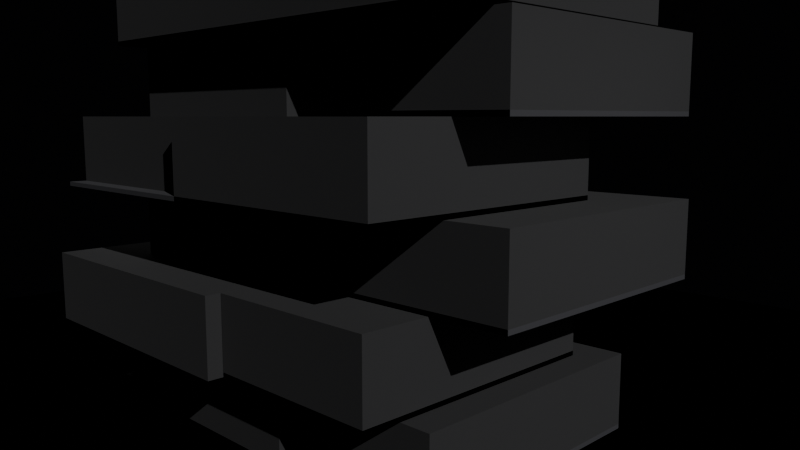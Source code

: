 # Source: DUNEX_Flagship_v10_segmented.blend  (saved by Blender 5.0.119; exported with 4.5.12 LTS)
import bpy
from mathutils import Matrix  # noqa: F401  (used for matrix-valued properties, if any)

bpy.ops.wm.read_factory_settings(use_empty=True)
scene = bpy.context.scene
scene.name = 'Scene'

# ---- materials (node trees are filled in below, after node groups)
mat_dx_dark_concrete_deep = bpy.data.materials.new('DX_Dark_Concrete_Deep')
mat_dx_board_concrete = bpy.data.materials.new('DX_Board_Concrete')
mat_dx_void_black = bpy.data.materials.new('DX_Void_Black')
mat_dx_dark_concrete = bpy.data.materials.new('DX_Dark_Concrete')
mat_dx_blackened_steel = bpy.data.materials.new('DX_Blackened_Steel')

# ---- material node trees
mat_dx_dark_concrete_deep.use_nodes = True; mat_dx_dark_concrete_deep.node_tree.nodes.clear()
_N = mat_dx_dark_concrete_deep.node_tree.nodes; _L = mat_dx_dark_concrete_deep.node_tree.links
n0 = _N.new('ShaderNodeBsdfPrincipled'); n0.name = 'Principled BSDF'; n0.location = (-200, 100)
n0.inputs[0].default_value = (0.003035, 0.003035, 0.003677, 1.0)
n0.inputs[2].default_value = 0.85
n1 = _N.new('ShaderNodeOutputMaterial'); n1.name = 'Material Output'; n1.location = (200, 100)
_L.new(n0.outputs[0], n1.inputs[0])
n1.is_active_output = True
mat_dx_board_concrete.use_nodes = True; mat_dx_board_concrete.node_tree.nodes.clear()
_N = mat_dx_board_concrete.node_tree.nodes; _L = mat_dx_board_concrete.node_tree.links
n0 = _N.new('ShaderNodeBsdfPrincipled'); n0.name = 'Principled BSDF'; n0.location = (-200, 100)
n0.inputs[0].default_value = (0.02315, 0.02315, 0.02732, 1.0)
n0.inputs[2].default_value = 0.9
n1 = _N.new('ShaderNodeOutputMaterial'); n1.name = 'Material Output'; n1.location = (200, 100)
_L.new(n0.outputs[0], n1.inputs[0])
n1.is_active_output = True
mat_dx_void_black.use_nodes = True; mat_dx_void_black.node_tree.nodes.clear()
_N = mat_dx_void_black.node_tree.nodes; _L = mat_dx_void_black.node_tree.links
n0 = _N.new('ShaderNodeEmission'); n0.name = 'Emission'; n0.location = (0, 0)
n0.inputs[0].default_value = (0.0, 0.0, 0.0, 1.0)
n0.inputs[1].default_value = 0.0
n1 = _N.new('ShaderNodeOutputMaterial'); n1.name = 'Material Output'; n1.location = (0, 0)
_L.new(n0.outputs[0], n1.inputs[0])
n1.is_active_output = True
mat_dx_dark_concrete.use_nodes = True; mat_dx_dark_concrete.node_tree.nodes.clear()
_N = mat_dx_dark_concrete.node_tree.nodes; _L = mat_dx_dark_concrete.node_tree.links
n0 = _N.new('ShaderNodeBsdfPrincipled'); n0.name = 'Principled BSDF'; n0.location = (-200, 100)
n0.inputs[0].default_value = (0.01033, 0.01033, 0.01298, 1.0)
n0.inputs[2].default_value = 0.8
n1 = _N.new('ShaderNodeOutputMaterial'); n1.name = 'Material Output'; n1.location = (200, 100)
_L.new(n0.outputs[0], n1.inputs[0])
n1.is_active_output = True
mat_dx_blackened_steel.use_nodes = True; mat_dx_blackened_steel.node_tree.nodes.clear()
_N = mat_dx_blackened_steel.node_tree.nodes; _L = mat_dx_blackened_steel.node_tree.links
n0 = _N.new('ShaderNodeBsdfPrincipled'); n0.name = 'Principled BSDF'; n0.location = (-200, 100)
n0.inputs[0].default_value = (0.01298, 0.01298, 0.01764, 1.0)
n0.inputs[1].default_value = 0.9
n0.inputs[2].default_value = 0.3
n1 = _N.new('ShaderNodeOutputMaterial'); n1.name = 'Material Output'; n1.location = (200, 100)
_L.new(n0.outputs[0], n1.inputs[0])
n1.is_active_output = True

# ---- world
world_dx_world = bpy.data.worlds.new('DX_World'); scene.world = world_dx_world
world_dx_world.use_nodes = True; world_dx_world.node_tree.nodes.clear()
_N = world_dx_world.node_tree.nodes; _L = world_dx_world.node_tree.links
n0 = _N.new('ShaderNodeBackground'); n0.name = 'Background'; n0.location = (-200, 100)
n0.inputs[0].default_value = (0.02, 0.02, 0.025, 1.0)
n0.inputs[1].default_value = 0.05
n1 = _N.new('ShaderNodeOutputWorld'); n1.name = 'World Output'; n1.location = (200, 100)
_L.new(n0.outputs[0], n1.inputs[0])
n1.is_active_output = True

# ---- cameras
cam_camera_003 = bpy.data.cameras.new('Camera.003')
cam_camera_003.lens = 35.0

# ---- lights
light_sun_001 = bpy.data.lights.new('Sun.001', 'SUN')
light_sun_001.energy = 5.0
light_area_003 = bpy.data.lights.new('Area.003', 'AREA')
light_area_003.energy = 200.0
light_area_003.size = 20.0
light_area_003.size_y = 1.0
light_area_004 = bpy.data.lights.new('Area.004', 'AREA')
light_area_004.energy = 100.0
light_area_004.size = 15.0
light_area_004.size_y = 1.0

# ---- meshes
me_cube_146 = bpy.data.meshes.new('Cube.146')
me_cube_146.from_pydata([(-9.0, -5.488, -2.5), (-9.0, -5.488, 2.5), (-9.0, 5.488, -2.5), (-9.0, 5.488, 2.5), (9.0, -5.488, -2.5), (9.0, -5.488, 2.5), (9.0, 5.488, -2.5), (9.0, 5.488, 2.5), (-8.827, -5.314, -2.327), (-8.827, -5.314, 2.327), (-8.827, 5.314, -2.327), (-8.827, 5.314, 2.327), (8.827, -5.314, -2.327), (8.827, -5.314, 2.327), (8.827, 5.314, -2.327), (8.827, 5.314, 2.327)], [], [(0, 1, 3, 2), (2, 3, 7, 6), (6, 7, 5, 4), (4, 5, 1, 0), (2, 6, 4, 0), (7, 3, 1, 5), (8, 10, 11, 9), (10, 14, 15, 11), (14, 12, 13, 15), (12, 8, 9, 13), (10, 8, 12, 14), (15, 13, 9, 11)])
_uv = me_cube_146.uv_layers.new(name='UVMap')
_uv.uv.foreach_set('vector', [0.375, 0.0, 0.625, 0.0, 0.625, 0.25, 0.375, 0.25, 0.375, 0.25, 0.625, 0.25, 0.625, 0.5, 0.375, 0.5, 0.375, 0.5, 0.625, 0.5, 0.625, 0.75, 0.375, 0.75, 0.375, 0.75, 0.625, 0.75, 0.625, 1.0, 0.375, 1.0, 0.125, 0.5, 0.375, 0.5, 0.375, 0.75, 0.125, 0.75, 0.625, 0.5, 0.875, 0.5, 0.875, 0.75, 0.625, 0.75, 0.375, 0.0, 0.375, 0.25, 0.625, 0.25, 0.625, 0.0, 0.375, 0.25, 0.375, 0.5, 0.625, 0.5, 0.625, 0.25, 0.375, 0.5, 0.375, 0.75, 0.625, 0.75, 0.625, 0.5, 0.375, 0.75, 0.375, 1.0, 0.625, 1.0, 0.625, 0.75, 0.125, 0.5, 0.125, 0.75, 0.375, 0.75, 0.375, 0.5, 0.625, 0.5, 0.625, 0.75, 0.875, 0.75, 0.875, 0.5])
me_cube_146.materials.append(mat_dx_dark_concrete_deep)
me_cube_146.update()
me_cube_147 = bpy.data.meshes.new('Cube.147')
me_cube_147.from_pydata([(-8.9, -5.975, -2.5), (-8.9, -5.975, 2.5), (-8.9, 5.975, -2.5), (-8.9, 5.975, 2.5), (8.9, -5.975, -2.5), (8.9, -5.975, 2.5), (8.9, 5.975, -2.5), (8.9, 5.975, 2.5), (-8.727, -5.802, -2.327), (-8.727, -5.802, 2.327), (-8.727, 5.802, -2.327), (-8.727, 5.802, 2.327), (8.727, -5.802, -2.327), (8.727, -5.802, 2.327), (8.727, 5.802, -2.327), (8.727, 5.802, 2.327)], [], [(0, 1, 3, 2), (2, 3, 7, 6), (6, 7, 5, 4), (4, 5, 1, 0), (2, 6, 4, 0), (7, 3, 1, 5), (8, 10, 11, 9), (10, 14, 15, 11), (14, 12, 13, 15), (12, 8, 9, 13), (10, 8, 12, 14), (15, 13, 9, 11)])
_uv = me_cube_147.uv_layers.new(name='UVMap')
_uv.uv.foreach_set('vector', [0.375, 0.0, 0.625, 0.0, 0.625, 0.25, 0.375, 0.25, 0.375, 0.25, 0.625, 0.25, 0.625, 0.5, 0.375, 0.5, 0.375, 0.5, 0.625, 0.5, 0.625, 0.75, 0.375, 0.75, 0.375, 0.75, 0.625, 0.75, 0.625, 1.0, 0.375, 1.0, 0.125, 0.5, 0.375, 0.5, 0.375, 0.75, 0.125, 0.75, 0.625, 0.5, 0.875, 0.5, 0.875, 0.75, 0.625, 0.75, 0.375, 0.0, 0.375, 0.25, 0.625, 0.25, 0.625, 0.0, 0.375, 0.25, 0.375, 0.5, 0.625, 0.5, 0.625, 0.25, 0.375, 0.5, 0.375, 0.75, 0.625, 0.75, 0.625, 0.5, 0.375, 0.75, 0.375, 1.0, 0.625, 1.0, 0.625, 0.75, 0.125, 0.5, 0.125, 0.75, 0.375, 0.75, 0.375, 0.5, 0.625, 0.5, 0.625, 0.75, 0.875, 0.75, 0.875, 0.5])
me_cube_147.materials.append(mat_dx_dark_concrete_deep)
me_cube_147.update()
me_cube_148 = bpy.data.meshes.new('Cube.148')
me_cube_148.from_pydata([(-9.0, -4.488, -2.5), (-9.0, -4.488, 2.5), (-9.0, 4.488, -2.5), (-9.0, 4.488, 2.5), (9.0, -4.488, -2.5), (9.0, -4.488, 2.5), (9.0, 4.488, -2.5), (9.0, 4.488, 2.5), (-8.827, -4.314, -2.327), (-8.827, -4.314, 2.327), (-8.827, 4.314, -2.327), (-8.827, 4.314, 2.327), (8.827, -4.314, -2.327), (8.827, -4.314, 2.327), (8.827, 4.314, -2.327), (8.827, 4.314, 2.327)], [], [(0, 1, 3, 2), (2, 3, 7, 6), (6, 7, 5, 4), (4, 5, 1, 0), (2, 6, 4, 0), (7, 3, 1, 5), (8, 10, 11, 9), (10, 14, 15, 11), (14, 12, 13, 15), (12, 8, 9, 13), (10, 8, 12, 14), (15, 13, 9, 11)])
_uv = me_cube_148.uv_layers.new(name='UVMap')
_uv.uv.foreach_set('vector', [0.375, 0.0, 0.625, 0.0, 0.625, 0.25, 0.375, 0.25, 0.375, 0.25, 0.625, 0.25, 0.625, 0.5, 0.375, 0.5, 0.375, 0.5, 0.625, 0.5, 0.625, 0.75, 0.375, 0.75, 0.375, 0.75, 0.625, 0.75, 0.625, 1.0, 0.375, 1.0, 0.125, 0.5, 0.375, 0.5, 0.375, 0.75, 0.125, 0.75, 0.625, 0.5, 0.875, 0.5, 0.875, 0.75, 0.625, 0.75, 0.375, 0.0, 0.375, 0.25, 0.625, 0.25, 0.625, 0.0, 0.375, 0.25, 0.375, 0.5, 0.625, 0.5, 0.625, 0.25, 0.375, 0.5, 0.375, 0.75, 0.625, 0.75, 0.625, 0.5, 0.375, 0.75, 0.375, 1.0, 0.625, 1.0, 0.625, 0.75, 0.125, 0.5, 0.125, 0.75, 0.375, 0.75, 0.375, 0.5, 0.625, 0.5, 0.625, 0.75, 0.875, 0.75, 0.875, 0.5])
me_cube_148.materials.append(mat_dx_dark_concrete_deep)
me_cube_148.update()
me_cube_149 = bpy.data.meshes.new('Cube.149')
me_cube_149.from_pydata([(-9.0, -5.988, -2.5), (-9.0, -5.988, 2.5), (-9.0, 5.988, -2.5), (-9.0, 5.988, 2.5), (9.0, -5.988, -2.5), (9.0, -5.988, 2.5), (9.0, 5.988, -2.5), (9.0, 5.988, 2.5), (-8.827, -5.814, -2.327), (-8.827, -5.814, 2.327), (-8.827, 5.814, -2.327), (-8.827, 5.814, 2.327), (8.827, -5.814, -2.327), (8.827, -5.814, 2.327), (8.827, 5.814, -2.327), (8.827, 5.814, 2.327)], [], [(0, 1, 3, 2), (2, 3, 7, 6), (6, 7, 5, 4), (4, 5, 1, 0), (2, 6, 4, 0), (7, 3, 1, 5), (8, 10, 11, 9), (10, 14, 15, 11), (14, 12, 13, 15), (12, 8, 9, 13), (10, 8, 12, 14), (15, 13, 9, 11)])
_uv = me_cube_149.uv_layers.new(name='UVMap')
_uv.uv.foreach_set('vector', [0.375, 0.0, 0.625, 0.0, 0.625, 0.25, 0.375, 0.25, 0.375, 0.25, 0.625, 0.25, 0.625, 0.5, 0.375, 0.5, 0.375, 0.5, 0.625, 0.5, 0.625, 0.75, 0.375, 0.75, 0.375, 0.75, 0.625, 0.75, 0.625, 1.0, 0.375, 1.0, 0.125, 0.5, 0.375, 0.5, 0.375, 0.75, 0.125, 0.75, 0.625, 0.5, 0.875, 0.5, 0.875, 0.75, 0.625, 0.75, 0.375, 0.0, 0.375, 0.25, 0.625, 0.25, 0.625, 0.0, 0.375, 0.25, 0.375, 0.5, 0.625, 0.5, 0.625, 0.25, 0.375, 0.5, 0.375, 0.75, 0.625, 0.75, 0.625, 0.5, 0.375, 0.75, 0.375, 1.0, 0.625, 1.0, 0.625, 0.75, 0.125, 0.5, 0.125, 0.75, 0.375, 0.75, 0.375, 0.5, 0.625, 0.5, 0.625, 0.75, 0.875, 0.75, 0.875, 0.5])
me_cube_149.materials.append(mat_dx_dark_concrete_deep)
me_cube_149.update()
me_cube_150 = bpy.data.meshes.new('Cube.150')
me_cube_150.from_pydata([(-8.75, -9.988, -2.5), (-8.75, -9.988, 2.5), (-8.75, 9.988, -2.5), (-8.75, 9.988, 2.5), (8.75, -9.988, -2.5), (8.75, -9.988, 2.5), (8.75, 9.988, -2.5), (8.75, 9.988, 2.5), (-8.577, -9.814, -2.327), (-8.577, -9.814, 2.327), (-8.577, 9.814, -2.327), (-8.577, 9.814, 2.327), (8.577, -9.814, -2.327), (8.577, -9.814, 2.327), (8.577, 9.814, -2.327), (8.577, 9.814, 2.327)], [], [(0, 1, 3, 2), (2, 3, 7, 6), (6, 7, 5, 4), (4, 5, 1, 0), (2, 6, 4, 0), (7, 3, 1, 5), (8, 10, 11, 9), (10, 14, 15, 11), (14, 12, 13, 15), (12, 8, 9, 13), (10, 8, 12, 14), (15, 13, 9, 11)])
_uv = me_cube_150.uv_layers.new(name='UVMap')
_uv.uv.foreach_set('vector', [0.375, 0.0, 0.625, 0.0, 0.625, 0.25, 0.375, 0.25, 0.375, 0.25, 0.625, 0.25, 0.625, 0.5, 0.375, 0.5, 0.375, 0.5, 0.625, 0.5, 0.625, 0.75, 0.375, 0.75, 0.375, 0.75, 0.625, 0.75, 0.625, 1.0, 0.375, 1.0, 0.125, 0.5, 0.375, 0.5, 0.375, 0.75, 0.125, 0.75, 0.625, 0.5, 0.875, 0.5, 0.875, 0.75, 0.625, 0.75, 0.375, 0.0, 0.375, 0.25, 0.625, 0.25, 0.625, 0.0, 0.375, 0.25, 0.375, 0.5, 0.625, 0.5, 0.625, 0.25, 0.375, 0.5, 0.375, 0.75, 0.625, 0.75, 0.625, 0.5, 0.375, 0.75, 0.375, 1.0, 0.625, 1.0, 0.625, 0.75, 0.125, 0.5, 0.125, 0.75, 0.375, 0.75, 0.375, 0.5, 0.625, 0.5, 0.625, 0.75, 0.875, 0.75, 0.875, 0.5])
me_cube_150.materials.append(mat_dx_dark_concrete_deep)
me_cube_150.update()
me_cube_151 = bpy.data.meshes.new('Cube.151')
me_cube_151.from_pydata([(-9.0, -5.988, -2.5), (-9.0, -5.988, 2.5), (-9.0, 5.988, -2.5), (-9.0, 5.988, 2.5), (9.0, -5.988, -2.5), (9.0, -5.988, 2.5), (9.0, 5.988, -2.5), (9.0, 5.988, 2.5), (-8.827, -5.814, -2.327), (-8.827, -5.814, 2.327), (-8.827, 5.814, -2.327), (-8.827, 5.814, 2.327), (8.827, -5.814, -2.327), (8.827, -5.814, 2.327), (8.827, 5.814, -2.327), (8.827, 5.814, 2.327)], [], [(0, 1, 3, 2), (2, 3, 7, 6), (6, 7, 5, 4), (4, 5, 1, 0), (2, 6, 4, 0), (7, 3, 1, 5), (8, 10, 11, 9), (10, 14, 15, 11), (14, 12, 13, 15), (12, 8, 9, 13), (10, 8, 12, 14), (15, 13, 9, 11)])
_uv = me_cube_151.uv_layers.new(name='UVMap')
_uv.uv.foreach_set('vector', [0.375, 0.0, 0.625, 0.0, 0.625, 0.25, 0.375, 0.25, 0.375, 0.25, 0.625, 0.25, 0.625, 0.5, 0.375, 0.5, 0.375, 0.5, 0.625, 0.5, 0.625, 0.75, 0.375, 0.75, 0.375, 0.75, 0.625, 0.75, 0.625, 1.0, 0.375, 1.0, 0.125, 0.5, 0.375, 0.5, 0.375, 0.75, 0.125, 0.75, 0.625, 0.5, 0.875, 0.5, 0.875, 0.75, 0.625, 0.75, 0.375, 0.0, 0.375, 0.25, 0.625, 0.25, 0.625, 0.0, 0.375, 0.25, 0.375, 0.5, 0.625, 0.5, 0.625, 0.25, 0.375, 0.5, 0.375, 0.75, 0.625, 0.75, 0.625, 0.5, 0.375, 0.75, 0.375, 1.0, 0.625, 1.0, 0.625, 0.75, 0.125, 0.5, 0.125, 0.75, 0.375, 0.75, 0.375, 0.5, 0.625, 0.5, 0.625, 0.75, 0.875, 0.75, 0.875, 0.5])
me_cube_151.materials.append(mat_dx_dark_concrete_deep)
me_cube_151.update()
me_cube_152 = bpy.data.meshes.new('Cube.152')
me_cube_152.from_pydata([(-9.2, -4.975, -2.5), (-9.2, -4.975, 2.5), (-9.2, 4.975, -2.5), (-9.2, 4.975, 2.5), (9.2, -4.975, -2.5), (9.2, -4.975, 2.5), (9.2, 4.975, -2.5), (9.2, 4.975, 2.5), (-9.027, -4.802, -2.327), (-9.027, -4.802, 2.327), (-9.027, 4.802, -2.327), (-9.027, 4.802, 2.327), (9.027, -4.802, -2.327), (9.027, -4.802, 2.327), (9.027, 4.802, -2.327), (9.027, 4.802, 2.327)], [], [(0, 1, 3, 2), (2, 3, 7, 6), (6, 7, 5, 4), (4, 5, 1, 0), (2, 6, 4, 0), (7, 3, 1, 5), (8, 10, 11, 9), (10, 14, 15, 11), (14, 12, 13, 15), (12, 8, 9, 13), (10, 8, 12, 14), (15, 13, 9, 11)])
_uv = me_cube_152.uv_layers.new(name='UVMap')
_uv.uv.foreach_set('vector', [0.375, 0.0, 0.625, 0.0, 0.625, 0.25, 0.375, 0.25, 0.375, 0.25, 0.625, 0.25, 0.625, 0.5, 0.375, 0.5, 0.375, 0.5, 0.625, 0.5, 0.625, 0.75, 0.375, 0.75, 0.375, 0.75, 0.625, 0.75, 0.625, 1.0, 0.375, 1.0, 0.125, 0.5, 0.375, 0.5, 0.375, 0.75, 0.125, 0.75, 0.625, 0.5, 0.875, 0.5, 0.875, 0.75, 0.625, 0.75, 0.375, 0.0, 0.375, 0.25, 0.625, 0.25, 0.625, 0.0, 0.375, 0.25, 0.375, 0.5, 0.625, 0.5, 0.625, 0.25, 0.375, 0.5, 0.375, 0.75, 0.625, 0.75, 0.625, 0.5, 0.375, 0.75, 0.375, 1.0, 0.625, 1.0, 0.625, 0.75, 0.125, 0.5, 0.125, 0.75, 0.375, 0.75, 0.375, 0.5, 0.625, 0.5, 0.625, 0.75, 0.875, 0.75, 0.875, 0.5])
me_cube_152.materials.append(mat_dx_dark_concrete_deep)
me_cube_152.update()
me_cube_153 = bpy.data.meshes.new('Cube.153')
me_cube_153.from_pydata([(-9.1, -4.988, -2.5), (-9.1, -4.988, 2.5), (-9.1, 4.988, -2.5), (-9.1, 4.988, 2.5), (9.1, -4.988, -2.5), (9.1, -4.988, 2.5), (9.1, 4.988, -2.5), (9.1, 4.988, 2.5), (-8.927, -4.814, -2.327), (-8.927, -4.814, 2.327), (-8.927, 4.814, -2.327), (-8.927, 4.814, 2.327), (8.927, -4.814, -2.327), (8.927, -4.814, 2.327), (8.927, 4.814, -2.327), (8.927, 4.814, 2.327)], [], [(0, 1, 3, 2), (2, 3, 7, 6), (6, 7, 5, 4), (4, 5, 1, 0), (2, 6, 4, 0), (7, 3, 1, 5), (8, 10, 11, 9), (10, 14, 15, 11), (14, 12, 13, 15), (12, 8, 9, 13), (10, 8, 12, 14), (15, 13, 9, 11)])
_uv = me_cube_153.uv_layers.new(name='UVMap')
_uv.uv.foreach_set('vector', [0.375, 0.0, 0.625, 0.0, 0.625, 0.25, 0.375, 0.25, 0.375, 0.25, 0.625, 0.25, 0.625, 0.5, 0.375, 0.5, 0.375, 0.5, 0.625, 0.5, 0.625, 0.75, 0.375, 0.75, 0.375, 0.75, 0.625, 0.75, 0.625, 1.0, 0.375, 1.0, 0.125, 0.5, 0.375, 0.5, 0.375, 0.75, 0.125, 0.75, 0.625, 0.5, 0.875, 0.5, 0.875, 0.75, 0.625, 0.75, 0.375, 0.0, 0.375, 0.25, 0.625, 0.25, 0.625, 0.0, 0.375, 0.25, 0.375, 0.5, 0.625, 0.5, 0.625, 0.25, 0.375, 0.5, 0.375, 0.75, 0.625, 0.75, 0.625, 0.5, 0.375, 0.75, 0.375, 1.0, 0.625, 1.0, 0.625, 0.75, 0.125, 0.5, 0.125, 0.75, 0.375, 0.75, 0.375, 0.5, 0.625, 0.5, 0.625, 0.75, 0.875, 0.75, 0.875, 0.5])
me_cube_153.materials.append(mat_dx_dark_concrete_deep)
me_cube_153.update()
me_cube_154 = bpy.data.meshes.new('Cube.154')
me_cube_154.from_pydata([(-9.0, -8.488, -2.5), (-9.0, -8.488, 2.5), (-9.0, 8.488, -2.5), (-9.0, 8.488, 2.5), (9.0, -8.488, -2.5), (9.0, -8.488, 2.5), (9.0, 8.488, -2.5), (9.0, 8.488, 2.5), (-8.827, -8.314, -2.327), (-8.827, -8.314, 2.327), (-8.827, 8.314, -2.327), (-8.827, 8.314, 2.327), (8.827, -8.314, -2.327), (8.827, -8.314, 2.327), (8.827, 8.314, -2.327), (8.827, 8.314, 2.327)], [], [(0, 1, 3, 2), (2, 3, 7, 6), (6, 7, 5, 4), (4, 5, 1, 0), (2, 6, 4, 0), (7, 3, 1, 5), (8, 10, 11, 9), (10, 14, 15, 11), (14, 12, 13, 15), (12, 8, 9, 13), (10, 8, 12, 14), (15, 13, 9, 11)])
_uv = me_cube_154.uv_layers.new(name='UVMap')
_uv.uv.foreach_set('vector', [0.375, 0.0, 0.625, 0.0, 0.625, 0.25, 0.375, 0.25, 0.375, 0.25, 0.625, 0.25, 0.625, 0.5, 0.375, 0.5, 0.375, 0.5, 0.625, 0.5, 0.625, 0.75, 0.375, 0.75, 0.375, 0.75, 0.625, 0.75, 0.625, 1.0, 0.375, 1.0, 0.125, 0.5, 0.375, 0.5, 0.375, 0.75, 0.125, 0.75, 0.625, 0.5, 0.875, 0.5, 0.875, 0.75, 0.625, 0.75, 0.375, 0.0, 0.375, 0.25, 0.625, 0.25, 0.625, 0.0, 0.375, 0.25, 0.375, 0.5, 0.625, 0.5, 0.625, 0.25, 0.375, 0.5, 0.375, 0.75, 0.625, 0.75, 0.625, 0.5, 0.375, 0.75, 0.375, 1.0, 0.625, 1.0, 0.625, 0.75, 0.125, 0.5, 0.125, 0.75, 0.375, 0.75, 0.375, 0.5, 0.625, 0.5, 0.625, 0.75, 0.875, 0.75, 0.875, 0.5])
me_cube_154.materials.append(mat_dx_dark_concrete_deep)
me_cube_154.update()
me_cube_155 = bpy.data.meshes.new('Cube.155')
me_cube_155.from_pydata([(-9.15, -7.488, -2.5), (-9.15, -7.488, 2.5), (-9.15, 7.488, -2.5), (-9.15, 7.488, 2.5), (9.15, -7.488, -2.5), (9.15, -7.488, 2.5), (9.15, 7.488, -2.5), (9.15, 7.488, 2.5), (-8.977, -7.314, -2.327), (-8.977, -7.314, 2.327), (-8.977, 7.314, -2.327), (-8.977, 7.314, 2.327), (8.977, -7.314, -2.327), (8.977, -7.314, 2.327), (8.977, 7.314, -2.327), (8.977, 7.314, 2.327)], [], [(0, 1, 3, 2), (2, 3, 7, 6), (6, 7, 5, 4), (4, 5, 1, 0), (2, 6, 4, 0), (7, 3, 1, 5), (8, 10, 11, 9), (10, 14, 15, 11), (14, 12, 13, 15), (12, 8, 9, 13), (10, 8, 12, 14), (15, 13, 9, 11)])
_uv = me_cube_155.uv_layers.new(name='UVMap')
_uv.uv.foreach_set('vector', [0.375, 0.0, 0.625, 0.0, 0.625, 0.25, 0.375, 0.25, 0.375, 0.25, 0.625, 0.25, 0.625, 0.5, 0.375, 0.5, 0.375, 0.5, 0.625, 0.5, 0.625, 0.75, 0.375, 0.75, 0.375, 0.75, 0.625, 0.75, 0.625, 1.0, 0.375, 1.0, 0.125, 0.5, 0.375, 0.5, 0.375, 0.75, 0.125, 0.75, 0.625, 0.5, 0.875, 0.5, 0.875, 0.75, 0.625, 0.75, 0.375, 0.0, 0.375, 0.25, 0.625, 0.25, 0.625, 0.0, 0.375, 0.25, 0.375, 0.5, 0.625, 0.5, 0.625, 0.25, 0.375, 0.5, 0.375, 0.75, 0.625, 0.75, 0.625, 0.5, 0.375, 0.75, 0.375, 1.0, 0.625, 1.0, 0.625, 0.75, 0.125, 0.5, 0.125, 0.75, 0.375, 0.75, 0.375, 0.5, 0.625, 0.5, 0.625, 0.75, 0.875, 0.75, 0.875, 0.5])
me_cube_155.materials.append(mat_dx_dark_concrete_deep)
me_cube_155.update()
me_cube_156 = bpy.data.meshes.new('Cube.156')
me_cube_156.from_pydata([(-9.0, -7.738, -2.5), (-9.0, -7.738, 2.5), (-9.0, 7.738, -2.5), (-9.0, 7.738, 2.5), (9.0, -7.738, -2.5), (9.0, -7.738, 2.5), (9.0, 7.738, -2.5), (9.0, 7.738, 2.5), (-8.827, -7.564, -2.327), (-8.827, -7.564, 2.327), (-8.827, 7.564, -2.327), (-8.827, 7.564, 2.327), (8.827, -7.564, -2.327), (8.827, -7.564, 2.327), (8.827, 7.564, -2.327), (8.827, 7.564, 2.327)], [], [(0, 1, 3, 2), (2, 3, 7, 6), (6, 7, 5, 4), (4, 5, 1, 0), (2, 6, 4, 0), (7, 3, 1, 5), (8, 10, 11, 9), (10, 14, 15, 11), (14, 12, 13, 15), (12, 8, 9, 13), (10, 8, 12, 14), (15, 13, 9, 11)])
_uv = me_cube_156.uv_layers.new(name='UVMap')
_uv.uv.foreach_set('vector', [0.375, 0.0, 0.625, 0.0, 0.625, 0.25, 0.375, 0.25, 0.375, 0.25, 0.625, 0.25, 0.625, 0.5, 0.375, 0.5, 0.375, 0.5, 0.625, 0.5, 0.625, 0.75, 0.375, 0.75, 0.375, 0.75, 0.625, 0.75, 0.625, 1.0, 0.375, 1.0, 0.125, 0.5, 0.375, 0.5, 0.375, 0.75, 0.125, 0.75, 0.625, 0.5, 0.875, 0.5, 0.875, 0.75, 0.625, 0.75, 0.375, 0.0, 0.375, 0.25, 0.625, 0.25, 0.625, 0.0, 0.375, 0.25, 0.375, 0.5, 0.625, 0.5, 0.625, 0.25, 0.375, 0.5, 0.375, 0.75, 0.625, 0.75, 0.625, 0.5, 0.375, 0.75, 0.375, 1.0, 0.625, 1.0, 0.625, 0.75, 0.125, 0.5, 0.125, 0.75, 0.375, 0.75, 0.375, 0.5, 0.625, 0.5, 0.625, 0.75, 0.875, 0.75, 0.875, 0.5])
me_cube_156.materials.append(mat_dx_dark_concrete_deep)
me_cube_156.update()
me_cube_157 = bpy.data.meshes.new('Cube.157')
me_cube_157.from_pydata([(-8.9, -8.238, -2.5), (-8.9, -8.238, 2.5), (-8.9, 8.238, -2.5), (-8.9, 8.238, 2.5), (8.9, -8.238, -2.5), (8.9, -8.238, 2.5), (8.9, 8.238, -2.5), (8.9, 8.238, 2.5), (-8.727, -8.064, -2.327), (-8.727, -8.064, 2.327), (-8.727, 8.064, -2.327), (-8.727, 8.064, 2.327), (8.727, -8.064, -2.327), (8.727, -8.064, 2.327), (8.727, 8.064, -2.327), (8.727, 8.064, 2.327)], [], [(0, 1, 3, 2), (2, 3, 7, 6), (6, 7, 5, 4), (4, 5, 1, 0), (2, 6, 4, 0), (7, 3, 1, 5), (8, 10, 11, 9), (10, 14, 15, 11), (14, 12, 13, 15), (12, 8, 9, 13), (10, 8, 12, 14), (15, 13, 9, 11)])
_uv = me_cube_157.uv_layers.new(name='UVMap')
_uv.uv.foreach_set('vector', [0.375, 0.0, 0.625, 0.0, 0.625, 0.25, 0.375, 0.25, 0.375, 0.25, 0.625, 0.25, 0.625, 0.5, 0.375, 0.5, 0.375, 0.5, 0.625, 0.5, 0.625, 0.75, 0.375, 0.75, 0.375, 0.75, 0.625, 0.75, 0.625, 1.0, 0.375, 1.0, 0.125, 0.5, 0.375, 0.5, 0.375, 0.75, 0.125, 0.75, 0.625, 0.5, 0.875, 0.5, 0.875, 0.75, 0.625, 0.75, 0.375, 0.0, 0.375, 0.25, 0.625, 0.25, 0.625, 0.0, 0.375, 0.25, 0.375, 0.5, 0.625, 0.5, 0.625, 0.25, 0.375, 0.5, 0.375, 0.75, 0.625, 0.75, 0.625, 0.5, 0.375, 0.75, 0.375, 1.0, 0.625, 1.0, 0.625, 0.75, 0.125, 0.5, 0.125, 0.75, 0.375, 0.75, 0.375, 0.5, 0.625, 0.5, 0.625, 0.75, 0.875, 0.75, 0.875, 0.5])
me_cube_157.materials.append(mat_dx_dark_concrete_deep)
me_cube_157.update()
me_cube_158 = bpy.data.meshes.new('Cube.158')
me_cube_158.from_pydata([(-9.0, -16.0, -2.5), (-9.0, -16.0, 2.5), (-9.0, 16.0, -2.5), (-9.0, 16.0, 2.5), (9.0, -16.0, -2.5), (9.0, -16.0, 2.5), (9.0, 16.0, -2.5), (9.0, 16.0, 2.5), (-8.827, -15.83, -2.327), (-8.827, -15.83, 2.327), (-8.827, 15.83, -2.327), (-8.827, 15.83, 2.327), (8.827, -15.83, -2.327), (8.827, -15.83, 2.327), (8.827, 15.83, -2.327), (8.827, 15.83, 2.327)], [], [(0, 1, 3, 2), (2, 3, 7, 6), (6, 7, 5, 4), (4, 5, 1, 0), (2, 6, 4, 0), (7, 3, 1, 5), (8, 10, 11, 9), (10, 14, 15, 11), (14, 12, 13, 15), (12, 8, 9, 13), (10, 8, 12, 14), (15, 13, 9, 11)])
_uv = me_cube_158.uv_layers.new(name='UVMap')
_uv.uv.foreach_set('vector', [0.375, 0.0, 0.625, 0.0, 0.625, 0.25, 0.375, 0.25, 0.375, 0.25, 0.625, 0.25, 0.625, 0.5, 0.375, 0.5, 0.375, 0.5, 0.625, 0.5, 0.625, 0.75, 0.375, 0.75, 0.375, 0.75, 0.625, 0.75, 0.625, 1.0, 0.375, 1.0, 0.125, 0.5, 0.375, 0.5, 0.375, 0.75, 0.125, 0.75, 0.625, 0.5, 0.875, 0.5, 0.875, 0.75, 0.625, 0.75, 0.375, 0.0, 0.375, 0.25, 0.625, 0.25, 0.625, 0.0, 0.375, 0.25, 0.375, 0.5, 0.625, 0.5, 0.625, 0.25, 0.375, 0.5, 0.375, 0.75, 0.625, 0.75, 0.625, 0.5, 0.375, 0.75, 0.375, 1.0, 0.625, 1.0, 0.625, 0.75, 0.125, 0.5, 0.125, 0.75, 0.375, 0.75, 0.375, 0.5, 0.625, 0.5, 0.625, 0.75, 0.875, 0.75, 0.875, 0.5])
me_cube_158.materials.append(mat_dx_dark_concrete_deep)
me_cube_158.update()
me_cube_159 = bpy.data.meshes.new('Cube.159')
me_cube_159.from_pydata([(-9.0, -16.0, -2.5), (-9.0, -16.0, 2.5), (-9.0, 16.0, -2.5), (-9.0, 16.0, 2.5), (9.0, -16.0, -2.5), (9.0, -16.0, 2.5), (9.0, 16.0, -2.5), (9.0, 16.0, 2.5), (-8.827, -15.83, -2.327), (-8.827, -15.83, 2.327), (-8.827, 15.83, -2.327), (-8.827, 15.83, 2.327), (8.827, -15.83, -2.327), (8.827, -15.83, 2.327), (8.827, 15.83, -2.327), (8.827, 15.83, 2.327)], [], [(0, 1, 3, 2), (2, 3, 7, 6), (6, 7, 5, 4), (4, 5, 1, 0), (2, 6, 4, 0), (7, 3, 1, 5), (8, 10, 11, 9), (10, 14, 15, 11), (14, 12, 13, 15), (12, 8, 9, 13), (10, 8, 12, 14), (15, 13, 9, 11)])
_uv = me_cube_159.uv_layers.new(name='UVMap')
_uv.uv.foreach_set('vector', [0.375, 0.0, 0.625, 0.0, 0.625, 0.25, 0.375, 0.25, 0.375, 0.25, 0.625, 0.25, 0.625, 0.5, 0.375, 0.5, 0.375, 0.5, 0.625, 0.5, 0.625, 0.75, 0.375, 0.75, 0.375, 0.75, 0.625, 0.75, 0.625, 1.0, 0.375, 1.0, 0.125, 0.5, 0.375, 0.5, 0.375, 0.75, 0.125, 0.75, 0.625, 0.5, 0.875, 0.5, 0.875, 0.75, 0.625, 0.75, 0.375, 0.0, 0.375, 0.25, 0.625, 0.25, 0.625, 0.0, 0.375, 0.25, 0.375, 0.5, 0.625, 0.5, 0.625, 0.25, 0.375, 0.5, 0.375, 0.75, 0.625, 0.75, 0.625, 0.5, 0.375, 0.75, 0.375, 1.0, 0.625, 1.0, 0.625, 0.75, 0.125, 0.5, 0.125, 0.75, 0.375, 0.75, 0.375, 0.5, 0.625, 0.5, 0.625, 0.75, 0.875, 0.75, 0.875, 0.5])
me_cube_159.materials.append(mat_dx_board_concrete)
me_cube_159.update()
me_plane_001 = bpy.data.meshes.new('Plane.001')
me_plane_001.from_pydata([(-50.0, -50.0, 0.0), (50.0, -50.0, 0.0), (-50.0, 50.0, 0.0), (50.0, 50.0, 0.0)], [], [(0, 1, 3, 2)])
_uv = me_plane_001.uv_layers.new(name='UVMap')
_uv.uv.foreach_set('vector', [0.0, 0.0, 1.0, 0.0, 1.0, 1.0, 0.0, 1.0])
me_plane_001.materials.append(mat_dx_void_black)
me_plane_001.update()
me_cube_160 = bpy.data.meshes.new('Cube.160')
me_cube_160.from_pydata([(-9.0, -16.0, -0.15), (-9.0, -16.0, 0.15), (-9.0, 16.0, -0.15), (-9.0, 16.0, 0.15), (9.0, -16.0, -0.15), (9.0, -16.0, 0.15), (9.0, 16.0, -0.15), (9.0, 16.0, 0.15)], [], [(0, 1, 3, 2), (2, 3, 7, 6), (6, 7, 5, 4), (4, 5, 1, 0), (2, 6, 4, 0), (7, 3, 1, 5)])
_uv = me_cube_160.uv_layers.new(name='UVMap')
_uv.uv.foreach_set('vector', [0.375, 0.0, 0.625, 0.0, 0.625, 0.25, 0.375, 0.25, 0.375, 0.25, 0.625, 0.25, 0.625, 0.5, 0.375, 0.5, 0.375, 0.5, 0.625, 0.5, 0.625, 0.75, 0.375, 0.75, 0.375, 0.75, 0.625, 0.75, 0.625, 1.0, 0.375, 1.0, 0.125, 0.5, 0.375, 0.5, 0.375, 0.75, 0.125, 0.75, 0.625, 0.5, 0.875, 0.5, 0.875, 0.75, 0.625, 0.75])
me_cube_160.materials.append(mat_dx_dark_concrete)
me_cube_160.update()
me_cube_161 = bpy.data.meshes.new('Cube.161')
me_cube_161.from_pydata([(-9.0, -16.0, -0.15), (-9.0, -16.0, 0.15), (-9.0, 16.0, -0.15), (-9.0, 16.0, 0.15), (9.0, -16.0, -0.15), (9.0, -16.0, 0.15), (9.0, 16.0, -0.15), (9.0, 16.0, 0.15)], [], [(0, 1, 3, 2), (2, 3, 7, 6), (6, 7, 5, 4), (4, 5, 1, 0), (2, 6, 4, 0), (7, 3, 1, 5)])
_uv = me_cube_161.uv_layers.new(name='UVMap')
_uv.uv.foreach_set('vector', [0.375, 0.0, 0.625, 0.0, 0.625, 0.25, 0.375, 0.25, 0.375, 0.25, 0.625, 0.25, 0.625, 0.5, 0.375, 0.5, 0.375, 0.5, 0.625, 0.5, 0.625, 0.75, 0.375, 0.75, 0.375, 0.75, 0.625, 0.75, 0.625, 1.0, 0.375, 1.0, 0.125, 0.5, 0.375, 0.5, 0.375, 0.75, 0.125, 0.75, 0.625, 0.5, 0.875, 0.5, 0.875, 0.75, 0.625, 0.75])
me_cube_161.materials.append(mat_dx_dark_concrete)
me_cube_161.update()
me_cube_162 = bpy.data.meshes.new('Cube.162')
me_cube_162.from_pydata([(-9.0, -16.0, -0.15), (-9.0, -16.0, 0.15), (-9.0, 16.0, -0.15), (-9.0, 16.0, 0.15), (9.0, -16.0, -0.15), (9.0, -16.0, 0.15), (9.0, 16.0, -0.15), (9.0, 16.0, 0.15)], [], [(0, 1, 3, 2), (2, 3, 7, 6), (6, 7, 5, 4), (4, 5, 1, 0), (2, 6, 4, 0), (7, 3, 1, 5)])
_uv = me_cube_162.uv_layers.new(name='UVMap')
_uv.uv.foreach_set('vector', [0.375, 0.0, 0.625, 0.0, 0.625, 0.25, 0.375, 0.25, 0.375, 0.25, 0.625, 0.25, 0.625, 0.5, 0.375, 0.5, 0.375, 0.5, 0.625, 0.5, 0.625, 0.75, 0.375, 0.75, 0.375, 0.75, 0.625, 0.75, 0.625, 1.0, 0.375, 1.0, 0.125, 0.5, 0.375, 0.5, 0.375, 0.75, 0.125, 0.75, 0.625, 0.5, 0.875, 0.5, 0.875, 0.75, 0.625, 0.75])
me_cube_162.materials.append(mat_dx_dark_concrete)
me_cube_162.update()
me_cube_163 = bpy.data.meshes.new('Cube.163')
me_cube_163.from_pydata([(-9.0, -16.0, -0.15), (-9.0, -16.0, 0.15), (-9.0, 16.0, -0.15), (-9.0, 16.0, 0.15), (9.0, -16.0, -0.15), (9.0, -16.0, 0.15), (9.0, 16.0, -0.15), (9.0, 16.0, 0.15)], [], [(0, 1, 3, 2), (2, 3, 7, 6), (6, 7, 5, 4), (4, 5, 1, 0), (2, 6, 4, 0), (7, 3, 1, 5)])
_uv = me_cube_163.uv_layers.new(name='UVMap')
_uv.uv.foreach_set('vector', [0.375, 0.0, 0.625, 0.0, 0.625, 0.25, 0.375, 0.25, 0.375, 0.25, 0.625, 0.25, 0.625, 0.5, 0.375, 0.5, 0.375, 0.5, 0.625, 0.5, 0.625, 0.75, 0.375, 0.75, 0.375, 0.75, 0.625, 0.75, 0.625, 1.0, 0.375, 1.0, 0.125, 0.5, 0.375, 0.5, 0.375, 0.75, 0.125, 0.75, 0.625, 0.5, 0.875, 0.5, 0.875, 0.75, 0.625, 0.75])
me_cube_163.materials.append(mat_dx_dark_concrete)
me_cube_163.update()
me_cube_164 = bpy.data.meshes.new('Cube.164')
me_cube_164.from_pydata([(-9.0, -16.0, -0.15), (-9.0, -16.0, 0.15), (-9.0, 16.0, -0.15), (-9.0, 16.0, 0.15), (9.0, -16.0, -0.15), (9.0, -16.0, 0.15), (9.0, 16.0, -0.15), (9.0, 16.0, 0.15)], [], [(0, 1, 3, 2), (2, 3, 7, 6), (6, 7, 5, 4), (4, 5, 1, 0), (2, 6, 4, 0), (7, 3, 1, 5)])
_uv = me_cube_164.uv_layers.new(name='UVMap')
_uv.uv.foreach_set('vector', [0.375, 0.0, 0.625, 0.0, 0.625, 0.25, 0.375, 0.25, 0.375, 0.25, 0.625, 0.25, 0.625, 0.5, 0.375, 0.5, 0.375, 0.5, 0.625, 0.5, 0.625, 0.75, 0.375, 0.75, 0.375, 0.75, 0.625, 0.75, 0.625, 1.0, 0.375, 1.0, 0.125, 0.5, 0.375, 0.5, 0.375, 0.75, 0.125, 0.75, 0.625, 0.5, 0.875, 0.5, 0.875, 0.75, 0.625, 0.75])
me_cube_164.materials.append(mat_dx_dark_concrete)
me_cube_164.update()
me_cube_165 = bpy.data.meshes.new('Cube.165')
me_cube_165.from_pydata([(-9.0, -16.0, -0.15), (-9.0, -16.0, 0.15), (-9.0, 16.0, -0.15), (-9.0, 16.0, 0.15), (9.0, -16.0, -0.15), (9.0, -16.0, 0.15), (9.0, 16.0, -0.15), (9.0, 16.0, 0.15)], [], [(0, 1, 3, 2), (2, 3, 7, 6), (6, 7, 5, 4), (4, 5, 1, 0), (2, 6, 4, 0), (7, 3, 1, 5)])
_uv = me_cube_165.uv_layers.new(name='UVMap')
_uv.uv.foreach_set('vector', [0.375, 0.0, 0.625, 0.0, 0.625, 0.25, 0.375, 0.25, 0.375, 0.25, 0.625, 0.25, 0.625, 0.5, 0.375, 0.5, 0.375, 0.5, 0.625, 0.5, 0.625, 0.75, 0.375, 0.75, 0.375, 0.75, 0.625, 0.75, 0.625, 1.0, 0.375, 1.0, 0.125, 0.5, 0.375, 0.5, 0.375, 0.75, 0.125, 0.75, 0.625, 0.5, 0.875, 0.5, 0.875, 0.75, 0.625, 0.75])
me_cube_165.materials.append(mat_dx_dark_concrete)
me_cube_165.update()
me_cube_166 = bpy.data.meshes.new('Cube.166')
me_cube_166.from_pydata([(-9.0, -16.0, -0.15), (-9.0, -16.0, 0.15), (-9.0, 16.0, -0.15), (-9.0, 16.0, 0.15), (9.0, -16.0, -0.15), (9.0, -16.0, 0.15), (9.0, 16.0, -0.15), (9.0, 16.0, 0.15)], [], [(0, 1, 3, 2), (2, 3, 7, 6), (6, 7, 5, 4), (4, 5, 1, 0), (2, 6, 4, 0), (7, 3, 1, 5)])
_uv = me_cube_166.uv_layers.new(name='UVMap')
_uv.uv.foreach_set('vector', [0.375, 0.0, 0.625, 0.0, 0.625, 0.25, 0.375, 0.25, 0.375, 0.25, 0.625, 0.25, 0.625, 0.5, 0.375, 0.5, 0.375, 0.5, 0.625, 0.5, 0.625, 0.75, 0.375, 0.75, 0.375, 0.75, 0.625, 0.75, 0.625, 1.0, 0.375, 1.0, 0.125, 0.5, 0.375, 0.5, 0.375, 0.75, 0.125, 0.75, 0.625, 0.5, 0.875, 0.5, 0.875, 0.75, 0.625, 0.75])
me_cube_166.materials.append(mat_dx_dark_concrete)
me_cube_166.update()
me_cube_167 = bpy.data.meshes.new('Cube.167')
me_cube_167.from_pydata([(-9.0, -16.0, -0.15), (-9.0, -16.0, 0.15), (-9.0, 16.0, -0.15), (-9.0, 16.0, 0.15), (9.0, -16.0, -0.15), (9.0, -16.0, 0.15), (9.0, 16.0, -0.15), (9.0, 16.0, 0.15)], [], [(0, 1, 3, 2), (2, 3, 7, 6), (6, 7, 5, 4), (4, 5, 1, 0), (2, 6, 4, 0), (7, 3, 1, 5)])
_uv = me_cube_167.uv_layers.new(name='UVMap')
_uv.uv.foreach_set('vector', [0.375, 0.0, 0.625, 0.0, 0.625, 0.25, 0.375, 0.25, 0.375, 0.25, 0.625, 0.25, 0.625, 0.5, 0.375, 0.5, 0.375, 0.5, 0.625, 0.5, 0.625, 0.75, 0.375, 0.75, 0.375, 0.75, 0.625, 0.75, 0.625, 1.0, 0.375, 1.0, 0.125, 0.5, 0.375, 0.5, 0.375, 0.75, 0.125, 0.75, 0.625, 0.5, 0.875, 0.5, 0.875, 0.75, 0.625, 0.75])
me_cube_167.materials.append(mat_dx_dark_concrete)
me_cube_167.update()
me_cube_168 = bpy.data.meshes.new('Cube.168')
me_cube_168.from_pydata([(-2.5, -2.5, -17.5), (-2.5, -2.5, 17.5), (-2.5, 2.5, -17.5), (-2.5, 2.5, 17.5), (2.5, -2.5, -17.5), (2.5, -2.5, 17.5), (2.5, 2.5, -17.5), (2.5, 2.5, 17.5)], [], [(0, 1, 3, 2), (2, 3, 7, 6), (6, 7, 5, 4), (4, 5, 1, 0), (2, 6, 4, 0), (7, 3, 1, 5)])
_uv = me_cube_168.uv_layers.new(name='UVMap')
_uv.uv.foreach_set('vector', [0.375, 0.0, 0.625, 0.0, 0.625, 0.25, 0.375, 0.25, 0.375, 0.25, 0.625, 0.25, 0.625, 0.5, 0.375, 0.5, 0.375, 0.5, 0.625, 0.5, 0.625, 0.75, 0.375, 0.75, 0.375, 0.75, 0.625, 0.75, 0.625, 1.0, 0.375, 1.0, 0.125, 0.5, 0.375, 0.5, 0.375, 0.75, 0.125, 0.75, 0.625, 0.5, 0.875, 0.5, 0.875, 0.75, 0.625, 0.75])
me_cube_168.materials.append(mat_dx_dark_concrete)
me_cube_168.update()
me_cube_169 = bpy.data.meshes.new('Cube.169')
me_cube_169.from_pydata([(-0.2, -0.2, -2.5), (-0.2, -0.2, 2.5), (-0.2, 0.2, -2.5), (-0.2, 0.2, 2.5), (0.2, -0.2, -2.5), (0.2, -0.2, 2.5), (0.2, 0.2, -2.5), (0.2, 0.2, 2.5)], [], [(0, 1, 3, 2), (2, 3, 7, 6), (6, 7, 5, 4), (4, 5, 1, 0), (2, 6, 4, 0), (7, 3, 1, 5)])
_uv = me_cube_169.uv_layers.new(name='UVMap')
_uv.uv.foreach_set('vector', [0.375, 0.0, 0.625, 0.0, 0.625, 0.25, 0.375, 0.25, 0.375, 0.25, 0.625, 0.25, 0.625, 0.5, 0.375, 0.5, 0.375, 0.5, 0.625, 0.5, 0.625, 0.75, 0.375, 0.75, 0.375, 0.75, 0.625, 0.75, 0.625, 1.0, 0.375, 1.0, 0.125, 0.5, 0.375, 0.5, 0.375, 0.75, 0.125, 0.75, 0.625, 0.5, 0.875, 0.5, 0.875, 0.75, 0.625, 0.75])
me_cube_169.materials.append(mat_dx_dark_concrete)
me_cube_169.update()
me_cube_170 = bpy.data.meshes.new('Cube.170')
me_cube_170.from_pydata([(-0.2, -0.2, -2.5), (-0.2, -0.2, 2.5), (-0.2, 0.2, -2.5), (-0.2, 0.2, 2.5), (0.2, -0.2, -2.5), (0.2, -0.2, 2.5), (0.2, 0.2, -2.5), (0.2, 0.2, 2.5)], [], [(0, 1, 3, 2), (2, 3, 7, 6), (6, 7, 5, 4), (4, 5, 1, 0), (2, 6, 4, 0), (7, 3, 1, 5)])
_uv = me_cube_170.uv_layers.new(name='UVMap')
_uv.uv.foreach_set('vector', [0.375, 0.0, 0.625, 0.0, 0.625, 0.25, 0.375, 0.25, 0.375, 0.25, 0.625, 0.25, 0.625, 0.5, 0.375, 0.5, 0.375, 0.5, 0.625, 0.5, 0.625, 0.75, 0.375, 0.75, 0.375, 0.75, 0.625, 0.75, 0.625, 1.0, 0.375, 1.0, 0.125, 0.5, 0.375, 0.5, 0.375, 0.75, 0.125, 0.75, 0.625, 0.5, 0.875, 0.5, 0.875, 0.75, 0.625, 0.75])
me_cube_170.materials.append(mat_dx_dark_concrete)
me_cube_170.update()
me_cube_171 = bpy.data.meshes.new('Cube.171')
me_cube_171.from_pydata([(-0.2, -0.2, -2.5), (-0.2, -0.2, 2.5), (-0.2, 0.2, -2.5), (-0.2, 0.2, 2.5), (0.2, -0.2, -2.5), (0.2, -0.2, 2.5), (0.2, 0.2, -2.5), (0.2, 0.2, 2.5)], [], [(0, 1, 3, 2), (2, 3, 7, 6), (6, 7, 5, 4), (4, 5, 1, 0), (2, 6, 4, 0), (7, 3, 1, 5)])
_uv = me_cube_171.uv_layers.new(name='UVMap')
_uv.uv.foreach_set('vector', [0.375, 0.0, 0.625, 0.0, 0.625, 0.25, 0.375, 0.25, 0.375, 0.25, 0.625, 0.25, 0.625, 0.5, 0.375, 0.5, 0.375, 0.5, 0.625, 0.5, 0.625, 0.75, 0.375, 0.75, 0.375, 0.75, 0.625, 0.75, 0.625, 1.0, 0.375, 1.0, 0.125, 0.5, 0.375, 0.5, 0.375, 0.75, 0.125, 0.75, 0.625, 0.5, 0.875, 0.5, 0.875, 0.75, 0.625, 0.75])
me_cube_171.materials.append(mat_dx_dark_concrete)
me_cube_171.update()
me_cube_172 = bpy.data.meshes.new('Cube.172')
me_cube_172.from_pydata([(-0.2, -0.2, -2.5), (-0.2, -0.2, 2.5), (-0.2, 0.2, -2.5), (-0.2, 0.2, 2.5), (0.2, -0.2, -2.5), (0.2, -0.2, 2.5), (0.2, 0.2, -2.5), (0.2, 0.2, 2.5)], [], [(0, 1, 3, 2), (2, 3, 7, 6), (6, 7, 5, 4), (4, 5, 1, 0), (2, 6, 4, 0), (7, 3, 1, 5)])
_uv = me_cube_172.uv_layers.new(name='UVMap')
_uv.uv.foreach_set('vector', [0.375, 0.0, 0.625, 0.0, 0.625, 0.25, 0.375, 0.25, 0.375, 0.25, 0.625, 0.25, 0.625, 0.5, 0.375, 0.5, 0.375, 0.5, 0.625, 0.5, 0.625, 0.75, 0.375, 0.75, 0.375, 0.75, 0.625, 0.75, 0.625, 1.0, 0.375, 1.0, 0.125, 0.5, 0.375, 0.5, 0.375, 0.75, 0.125, 0.75, 0.625, 0.5, 0.875, 0.5, 0.875, 0.75, 0.625, 0.75])
me_cube_172.materials.append(mat_dx_dark_concrete)
me_cube_172.update()
me_cube_173 = bpy.data.meshes.new('Cube.173')
me_cube_173.from_pydata([(-0.2, -0.2, -2.5), (-0.2, -0.2, 2.5), (-0.2, 0.2, -2.5), (-0.2, 0.2, 2.5), (0.2, -0.2, -2.5), (0.2, -0.2, 2.5), (0.2, 0.2, -2.5), (0.2, 0.2, 2.5)], [], [(0, 1, 3, 2), (2, 3, 7, 6), (6, 7, 5, 4), (4, 5, 1, 0), (2, 6, 4, 0), (7, 3, 1, 5)])
_uv = me_cube_173.uv_layers.new(name='UVMap')
_uv.uv.foreach_set('vector', [0.375, 0.0, 0.625, 0.0, 0.625, 0.25, 0.375, 0.25, 0.375, 0.25, 0.625, 0.25, 0.625, 0.5, 0.375, 0.5, 0.375, 0.5, 0.625, 0.5, 0.625, 0.75, 0.375, 0.75, 0.375, 0.75, 0.625, 0.75, 0.625, 1.0, 0.375, 1.0, 0.125, 0.5, 0.375, 0.5, 0.375, 0.75, 0.125, 0.75, 0.625, 0.5, 0.875, 0.5, 0.875, 0.75, 0.625, 0.75])
me_cube_173.materials.append(mat_dx_dark_concrete)
me_cube_173.update()
me_cube_174 = bpy.data.meshes.new('Cube.174')
me_cube_174.from_pydata([(-0.2, -0.2, -2.5), (-0.2, -0.2, 2.5), (-0.2, 0.2, -2.5), (-0.2, 0.2, 2.5), (0.2, -0.2, -2.5), (0.2, -0.2, 2.5), (0.2, 0.2, -2.5), (0.2, 0.2, 2.5)], [], [(0, 1, 3, 2), (2, 3, 7, 6), (6, 7, 5, 4), (4, 5, 1, 0), (2, 6, 4, 0), (7, 3, 1, 5)])
_uv = me_cube_174.uv_layers.new(name='UVMap')
_uv.uv.foreach_set('vector', [0.375, 0.0, 0.625, 0.0, 0.625, 0.25, 0.375, 0.25, 0.375, 0.25, 0.625, 0.25, 0.625, 0.5, 0.375, 0.5, 0.375, 0.5, 0.625, 0.5, 0.625, 0.75, 0.375, 0.75, 0.375, 0.75, 0.625, 0.75, 0.625, 1.0, 0.375, 1.0, 0.125, 0.5, 0.375, 0.5, 0.375, 0.75, 0.125, 0.75, 0.625, 0.5, 0.875, 0.5, 0.875, 0.75, 0.625, 0.75])
me_cube_174.materials.append(mat_dx_dark_concrete)
me_cube_174.update()
me_cube_175 = bpy.data.meshes.new('Cube.175')
me_cube_175.from_pydata([(-0.2, -0.2, -2.5), (-0.2, -0.2, 2.5), (-0.2, 0.2, -2.5), (-0.2, 0.2, 2.5), (0.2, -0.2, -2.5), (0.2, -0.2, 2.5), (0.2, 0.2, -2.5), (0.2, 0.2, 2.5)], [], [(0, 1, 3, 2), (2, 3, 7, 6), (6, 7, 5, 4), (4, 5, 1, 0), (2, 6, 4, 0), (7, 3, 1, 5)])
_uv = me_cube_175.uv_layers.new(name='UVMap')
_uv.uv.foreach_set('vector', [0.375, 0.0, 0.625, 0.0, 0.625, 0.25, 0.375, 0.25, 0.375, 0.25, 0.625, 0.25, 0.625, 0.5, 0.375, 0.5, 0.375, 0.5, 0.625, 0.5, 0.625, 0.75, 0.375, 0.75, 0.375, 0.75, 0.625, 0.75, 0.625, 1.0, 0.375, 1.0, 0.125, 0.5, 0.375, 0.5, 0.375, 0.75, 0.125, 0.75, 0.625, 0.5, 0.875, 0.5, 0.875, 0.75, 0.625, 0.75])
me_cube_175.materials.append(mat_dx_dark_concrete)
me_cube_175.update()
me_cube_176 = bpy.data.meshes.new('Cube.176')
me_cube_176.from_pydata([(-0.2, -0.2, -2.5), (-0.2, -0.2, 2.5), (-0.2, 0.2, -2.5), (-0.2, 0.2, 2.5), (0.2, -0.2, -2.5), (0.2, -0.2, 2.5), (0.2, 0.2, -2.5), (0.2, 0.2, 2.5)], [], [(0, 1, 3, 2), (2, 3, 7, 6), (6, 7, 5, 4), (4, 5, 1, 0), (2, 6, 4, 0), (7, 3, 1, 5)])
_uv = me_cube_176.uv_layers.new(name='UVMap')
_uv.uv.foreach_set('vector', [0.375, 0.0, 0.625, 0.0, 0.625, 0.25, 0.375, 0.25, 0.375, 0.25, 0.625, 0.25, 0.625, 0.5, 0.375, 0.5, 0.375, 0.5, 0.625, 0.5, 0.625, 0.75, 0.375, 0.75, 0.375, 0.75, 0.625, 0.75, 0.625, 1.0, 0.375, 1.0, 0.125, 0.5, 0.375, 0.5, 0.375, 0.75, 0.125, 0.75, 0.625, 0.5, 0.875, 0.5, 0.875, 0.75, 0.625, 0.75])
me_cube_176.materials.append(mat_dx_dark_concrete)
me_cube_176.update()
me_cube_177 = bpy.data.meshes.new('Cube.177')
me_cube_177.from_pydata([(-0.2, -0.2, -2.5), (-0.2, -0.2, 2.5), (-0.2, 0.2, -2.5), (-0.2, 0.2, 2.5), (0.2, -0.2, -2.5), (0.2, -0.2, 2.5), (0.2, 0.2, -2.5), (0.2, 0.2, 2.5)], [], [(0, 1, 3, 2), (2, 3, 7, 6), (6, 7, 5, 4), (4, 5, 1, 0), (2, 6, 4, 0), (7, 3, 1, 5)])
_uv = me_cube_177.uv_layers.new(name='UVMap')
_uv.uv.foreach_set('vector', [0.375, 0.0, 0.625, 0.0, 0.625, 0.25, 0.375, 0.25, 0.375, 0.25, 0.625, 0.25, 0.625, 0.5, 0.375, 0.5, 0.375, 0.5, 0.625, 0.5, 0.625, 0.75, 0.375, 0.75, 0.375, 0.75, 0.625, 0.75, 0.625, 1.0, 0.375, 1.0, 0.125, 0.5, 0.375, 0.5, 0.375, 0.75, 0.125, 0.75, 0.625, 0.5, 0.875, 0.5, 0.875, 0.75, 0.625, 0.75])
me_cube_177.materials.append(mat_dx_dark_concrete)
me_cube_177.update()
me_cube_178 = bpy.data.meshes.new('Cube.178')
me_cube_178.from_pydata([(-0.2, -0.2, -2.5), (-0.2, -0.2, 2.5), (-0.2, 0.2, -2.5), (-0.2, 0.2, 2.5), (0.2, -0.2, -2.5), (0.2, -0.2, 2.5), (0.2, 0.2, -2.5), (0.2, 0.2, 2.5)], [], [(0, 1, 3, 2), (2, 3, 7, 6), (6, 7, 5, 4), (4, 5, 1, 0), (2, 6, 4, 0), (7, 3, 1, 5)])
_uv = me_cube_178.uv_layers.new(name='UVMap')
_uv.uv.foreach_set('vector', [0.375, 0.0, 0.625, 0.0, 0.625, 0.25, 0.375, 0.25, 0.375, 0.25, 0.625, 0.25, 0.625, 0.5, 0.375, 0.5, 0.375, 0.5, 0.625, 0.5, 0.625, 0.75, 0.375, 0.75, 0.375, 0.75, 0.625, 0.75, 0.625, 1.0, 0.375, 1.0, 0.125, 0.5, 0.375, 0.5, 0.375, 0.75, 0.125, 0.75, 0.625, 0.5, 0.875, 0.5, 0.875, 0.75, 0.625, 0.75])
me_cube_178.materials.append(mat_dx_dark_concrete)
me_cube_178.update()
me_cube_179 = bpy.data.meshes.new('Cube.179')
me_cube_179.from_pydata([(-0.2, -0.2, -2.5), (-0.2, -0.2, 2.5), (-0.2, 0.2, -2.5), (-0.2, 0.2, 2.5), (0.2, -0.2, -2.5), (0.2, -0.2, 2.5), (0.2, 0.2, -2.5), (0.2, 0.2, 2.5)], [], [(0, 1, 3, 2), (2, 3, 7, 6), (6, 7, 5, 4), (4, 5, 1, 0), (2, 6, 4, 0), (7, 3, 1, 5)])
_uv = me_cube_179.uv_layers.new(name='UVMap')
_uv.uv.foreach_set('vector', [0.375, 0.0, 0.625, 0.0, 0.625, 0.25, 0.375, 0.25, 0.375, 0.25, 0.625, 0.25, 0.625, 0.5, 0.375, 0.5, 0.375, 0.5, 0.625, 0.5, 0.625, 0.75, 0.375, 0.75, 0.375, 0.75, 0.625, 0.75, 0.625, 1.0, 0.375, 1.0, 0.125, 0.5, 0.375, 0.5, 0.375, 0.75, 0.125, 0.75, 0.625, 0.5, 0.875, 0.5, 0.875, 0.75, 0.625, 0.75])
me_cube_179.materials.append(mat_dx_dark_concrete)
me_cube_179.update()
me_cube_180 = bpy.data.meshes.new('Cube.180')
me_cube_180.from_pydata([(-0.2, -0.2, -2.5), (-0.2, -0.2, 2.5), (-0.2, 0.2, -2.5), (-0.2, 0.2, 2.5), (0.2, -0.2, -2.5), (0.2, -0.2, 2.5), (0.2, 0.2, -2.5), (0.2, 0.2, 2.5)], [], [(0, 1, 3, 2), (2, 3, 7, 6), (6, 7, 5, 4), (4, 5, 1, 0), (2, 6, 4, 0), (7, 3, 1, 5)])
_uv = me_cube_180.uv_layers.new(name='UVMap')
_uv.uv.foreach_set('vector', [0.375, 0.0, 0.625, 0.0, 0.625, 0.25, 0.375, 0.25, 0.375, 0.25, 0.625, 0.25, 0.625, 0.5, 0.375, 0.5, 0.375, 0.5, 0.625, 0.5, 0.625, 0.75, 0.375, 0.75, 0.375, 0.75, 0.625, 0.75, 0.625, 1.0, 0.375, 1.0, 0.125, 0.5, 0.375, 0.5, 0.375, 0.75, 0.125, 0.75, 0.625, 0.5, 0.875, 0.5, 0.875, 0.75, 0.625, 0.75])
me_cube_180.materials.append(mat_dx_dark_concrete)
me_cube_180.update()
me_cube_181 = bpy.data.meshes.new('Cube.181')
me_cube_181.from_pydata([(-0.2, -0.2, -2.5), (-0.2, -0.2, 2.5), (-0.2, 0.2, -2.5), (-0.2, 0.2, 2.5), (0.2, -0.2, -2.5), (0.2, -0.2, 2.5), (0.2, 0.2, -2.5), (0.2, 0.2, 2.5)], [], [(0, 1, 3, 2), (2, 3, 7, 6), (6, 7, 5, 4), (4, 5, 1, 0), (2, 6, 4, 0), (7, 3, 1, 5)])
_uv = me_cube_181.uv_layers.new(name='UVMap')
_uv.uv.foreach_set('vector', [0.375, 0.0, 0.625, 0.0, 0.625, 0.25, 0.375, 0.25, 0.375, 0.25, 0.625, 0.25, 0.625, 0.5, 0.375, 0.5, 0.375, 0.5, 0.625, 0.5, 0.625, 0.75, 0.375, 0.75, 0.375, 0.75, 0.625, 0.75, 0.625, 1.0, 0.375, 1.0, 0.125, 0.5, 0.375, 0.5, 0.375, 0.75, 0.125, 0.75, 0.625, 0.5, 0.875, 0.5, 0.875, 0.75, 0.625, 0.75])
me_cube_181.materials.append(mat_dx_dark_concrete)
me_cube_181.update()
me_cube_182 = bpy.data.meshes.new('Cube.182')
me_cube_182.from_pydata([(-0.2, -0.2, -2.5), (-0.2, -0.2, 2.5), (-0.2, 0.2, -2.5), (-0.2, 0.2, 2.5), (0.2, -0.2, -2.5), (0.2, -0.2, 2.5), (0.2, 0.2, -2.5), (0.2, 0.2, 2.5)], [], [(0, 1, 3, 2), (2, 3, 7, 6), (6, 7, 5, 4), (4, 5, 1, 0), (2, 6, 4, 0), (7, 3, 1, 5)])
_uv = me_cube_182.uv_layers.new(name='UVMap')
_uv.uv.foreach_set('vector', [0.375, 0.0, 0.625, 0.0, 0.625, 0.25, 0.375, 0.25, 0.375, 0.25, 0.625, 0.25, 0.625, 0.5, 0.375, 0.5, 0.375, 0.5, 0.625, 0.5, 0.625, 0.75, 0.375, 0.75, 0.375, 0.75, 0.625, 0.75, 0.625, 1.0, 0.375, 1.0, 0.125, 0.5, 0.375, 0.5, 0.375, 0.75, 0.125, 0.75, 0.625, 0.5, 0.875, 0.5, 0.875, 0.75, 0.625, 0.75])
me_cube_182.materials.append(mat_dx_dark_concrete)
me_cube_182.update()
me_cube_183 = bpy.data.meshes.new('Cube.183')
me_cube_183.from_pydata([(-0.2, -0.2, -2.5), (-0.2, -0.2, 2.5), (-0.2, 0.2, -2.5), (-0.2, 0.2, 2.5), (0.2, -0.2, -2.5), (0.2, -0.2, 2.5), (0.2, 0.2, -2.5), (0.2, 0.2, 2.5)], [], [(0, 1, 3, 2), (2, 3, 7, 6), (6, 7, 5, 4), (4, 5, 1, 0), (2, 6, 4, 0), (7, 3, 1, 5)])
_uv = me_cube_183.uv_layers.new(name='UVMap')
_uv.uv.foreach_set('vector', [0.375, 0.0, 0.625, 0.0, 0.625, 0.25, 0.375, 0.25, 0.375, 0.25, 0.625, 0.25, 0.625, 0.5, 0.375, 0.5, 0.375, 0.5, 0.625, 0.5, 0.625, 0.75, 0.375, 0.75, 0.375, 0.75, 0.625, 0.75, 0.625, 1.0, 0.375, 1.0, 0.125, 0.5, 0.375, 0.5, 0.375, 0.75, 0.125, 0.75, 0.625, 0.5, 0.875, 0.5, 0.875, 0.75, 0.625, 0.75])
me_cube_183.materials.append(mat_dx_dark_concrete)
me_cube_183.update()
me_cube_184 = bpy.data.meshes.new('Cube.184')
me_cube_184.from_pydata([(-0.2, -0.2, -2.5), (-0.2, -0.2, 2.5), (-0.2, 0.2, -2.5), (-0.2, 0.2, 2.5), (0.2, -0.2, -2.5), (0.2, -0.2, 2.5), (0.2, 0.2, -2.5), (0.2, 0.2, 2.5)], [], [(0, 1, 3, 2), (2, 3, 7, 6), (6, 7, 5, 4), (4, 5, 1, 0), (2, 6, 4, 0), (7, 3, 1, 5)])
_uv = me_cube_184.uv_layers.new(name='UVMap')
_uv.uv.foreach_set('vector', [0.375, 0.0, 0.625, 0.0, 0.625, 0.25, 0.375, 0.25, 0.375, 0.25, 0.625, 0.25, 0.625, 0.5, 0.375, 0.5, 0.375, 0.5, 0.625, 0.5, 0.625, 0.75, 0.375, 0.75, 0.375, 0.75, 0.625, 0.75, 0.625, 1.0, 0.375, 1.0, 0.125, 0.5, 0.375, 0.5, 0.375, 0.75, 0.125, 0.75, 0.625, 0.5, 0.875, 0.5, 0.875, 0.75, 0.625, 0.75])
me_cube_184.materials.append(mat_dx_dark_concrete)
me_cube_184.update()
me_cube_185 = bpy.data.meshes.new('Cube.185')
me_cube_185.from_pydata([(-0.2, -0.2, -2.5), (-0.2, -0.2, 2.5), (-0.2, 0.2, -2.5), (-0.2, 0.2, 2.5), (0.2, -0.2, -2.5), (0.2, -0.2, 2.5), (0.2, 0.2, -2.5), (0.2, 0.2, 2.5)], [], [(0, 1, 3, 2), (2, 3, 7, 6), (6, 7, 5, 4), (4, 5, 1, 0), (2, 6, 4, 0), (7, 3, 1, 5)])
_uv = me_cube_185.uv_layers.new(name='UVMap')
_uv.uv.foreach_set('vector', [0.375, 0.0, 0.625, 0.0, 0.625, 0.25, 0.375, 0.25, 0.375, 0.25, 0.625, 0.25, 0.625, 0.5, 0.375, 0.5, 0.375, 0.5, 0.625, 0.5, 0.625, 0.75, 0.375, 0.75, 0.375, 0.75, 0.625, 0.75, 0.625, 1.0, 0.375, 1.0, 0.125, 0.5, 0.375, 0.5, 0.375, 0.75, 0.125, 0.75, 0.625, 0.5, 0.875, 0.5, 0.875, 0.75, 0.625, 0.75])
me_cube_185.materials.append(mat_dx_dark_concrete)
me_cube_185.update()
me_cube_186 = bpy.data.meshes.new('Cube.186')
me_cube_186.from_pydata([(-0.2, -0.2, -2.5), (-0.2, -0.2, 2.5), (-0.2, 0.2, -2.5), (-0.2, 0.2, 2.5), (0.2, -0.2, -2.5), (0.2, -0.2, 2.5), (0.2, 0.2, -2.5), (0.2, 0.2, 2.5)], [], [(0, 1, 3, 2), (2, 3, 7, 6), (6, 7, 5, 4), (4, 5, 1, 0), (2, 6, 4, 0), (7, 3, 1, 5)])
_uv = me_cube_186.uv_layers.new(name='UVMap')
_uv.uv.foreach_set('vector', [0.375, 0.0, 0.625, 0.0, 0.625, 0.25, 0.375, 0.25, 0.375, 0.25, 0.625, 0.25, 0.625, 0.5, 0.375, 0.5, 0.375, 0.5, 0.625, 0.5, 0.625, 0.75, 0.375, 0.75, 0.375, 0.75, 0.625, 0.75, 0.625, 1.0, 0.375, 1.0, 0.125, 0.5, 0.375, 0.5, 0.375, 0.75, 0.125, 0.75, 0.625, 0.5, 0.875, 0.5, 0.875, 0.75, 0.625, 0.75])
me_cube_186.materials.append(mat_dx_dark_concrete)
me_cube_186.update()
me_cube_187 = bpy.data.meshes.new('Cube.187')
me_cube_187.from_pydata([(-0.2, -0.2, -2.5), (-0.2, -0.2, 2.5), (-0.2, 0.2, -2.5), (-0.2, 0.2, 2.5), (0.2, -0.2, -2.5), (0.2, -0.2, 2.5), (0.2, 0.2, -2.5), (0.2, 0.2, 2.5)], [], [(0, 1, 3, 2), (2, 3, 7, 6), (6, 7, 5, 4), (4, 5, 1, 0), (2, 6, 4, 0), (7, 3, 1, 5)])
_uv = me_cube_187.uv_layers.new(name='UVMap')
_uv.uv.foreach_set('vector', [0.375, 0.0, 0.625, 0.0, 0.625, 0.25, 0.375, 0.25, 0.375, 0.25, 0.625, 0.25, 0.625, 0.5, 0.375, 0.5, 0.375, 0.5, 0.625, 0.5, 0.625, 0.75, 0.375, 0.75, 0.375, 0.75, 0.625, 0.75, 0.625, 1.0, 0.375, 1.0, 0.125, 0.5, 0.375, 0.5, 0.375, 0.75, 0.125, 0.75, 0.625, 0.5, 0.875, 0.5, 0.875, 0.75, 0.625, 0.75])
me_cube_187.materials.append(mat_dx_blackened_steel)
me_cube_187.update()
me_cube_188 = bpy.data.meshes.new('Cube.188')
me_cube_188.from_pydata([(-0.2, -0.2, -2.5), (-0.2, -0.2, 2.5), (-0.2, 0.2, -2.5), (-0.2, 0.2, 2.5), (0.2, -0.2, -2.5), (0.2, -0.2, 2.5), (0.2, 0.2, -2.5), (0.2, 0.2, 2.5)], [], [(0, 1, 3, 2), (2, 3, 7, 6), (6, 7, 5, 4), (4, 5, 1, 0), (2, 6, 4, 0), (7, 3, 1, 5)])
_uv = me_cube_188.uv_layers.new(name='UVMap')
_uv.uv.foreach_set('vector', [0.375, 0.0, 0.625, 0.0, 0.625, 0.25, 0.375, 0.25, 0.375, 0.25, 0.625, 0.25, 0.625, 0.5, 0.375, 0.5, 0.375, 0.5, 0.625, 0.5, 0.625, 0.75, 0.375, 0.75, 0.375, 0.75, 0.625, 0.75, 0.625, 1.0, 0.375, 1.0, 0.125, 0.5, 0.375, 0.5, 0.375, 0.75, 0.125, 0.75, 0.625, 0.5, 0.875, 0.5, 0.875, 0.75, 0.625, 0.75])
me_cube_188.materials.append(mat_dx_blackened_steel)
me_cube_188.update()
me_cube_189 = bpy.data.meshes.new('Cube.189')
me_cube_189.from_pydata([(-0.2, -0.2, -2.5), (-0.2, -0.2, 2.5), (-0.2, 0.2, -2.5), (-0.2, 0.2, 2.5), (0.2, -0.2, -2.5), (0.2, -0.2, 2.5), (0.2, 0.2, -2.5), (0.2, 0.2, 2.5)], [], [(0, 1, 3, 2), (2, 3, 7, 6), (6, 7, 5, 4), (4, 5, 1, 0), (2, 6, 4, 0), (7, 3, 1, 5)])
_uv = me_cube_189.uv_layers.new(name='UVMap')
_uv.uv.foreach_set('vector', [0.375, 0.0, 0.625, 0.0, 0.625, 0.25, 0.375, 0.25, 0.375, 0.25, 0.625, 0.25, 0.625, 0.5, 0.375, 0.5, 0.375, 0.5, 0.625, 0.5, 0.625, 0.75, 0.375, 0.75, 0.375, 0.75, 0.625, 0.75, 0.625, 1.0, 0.375, 1.0, 0.125, 0.5, 0.375, 0.5, 0.375, 0.75, 0.125, 0.75, 0.625, 0.5, 0.875, 0.5, 0.875, 0.75, 0.625, 0.75])
me_cube_189.materials.append(mat_dx_blackened_steel)
me_cube_189.update()
me_cube_190 = bpy.data.meshes.new('Cube.190')
me_cube_190.from_pydata([(-0.2, -0.2, -2.5), (-0.2, -0.2, 2.5), (-0.2, 0.2, -2.5), (-0.2, 0.2, 2.5), (0.2, -0.2, -2.5), (0.2, -0.2, 2.5), (0.2, 0.2, -2.5), (0.2, 0.2, 2.5)], [], [(0, 1, 3, 2), (2, 3, 7, 6), (6, 7, 5, 4), (4, 5, 1, 0), (2, 6, 4, 0), (7, 3, 1, 5)])
_uv = me_cube_190.uv_layers.new(name='UVMap')
_uv.uv.foreach_set('vector', [0.375, 0.0, 0.625, 0.0, 0.625, 0.25, 0.375, 0.25, 0.375, 0.25, 0.625, 0.25, 0.625, 0.5, 0.375, 0.5, 0.375, 0.5, 0.625, 0.5, 0.625, 0.75, 0.375, 0.75, 0.375, 0.75, 0.625, 0.75, 0.625, 1.0, 0.375, 1.0, 0.125, 0.5, 0.375, 0.5, 0.375, 0.75, 0.125, 0.75, 0.625, 0.5, 0.875, 0.5, 0.875, 0.75, 0.625, 0.75])
me_cube_190.materials.append(mat_dx_blackened_steel)
me_cube_190.update()
me_cube_191 = bpy.data.meshes.new('Cube.191')
me_cube_191.from_pydata([(-0.2, -0.2, -2.5), (-0.2, -0.2, 2.5), (-0.2, 0.2, -2.5), (-0.2, 0.2, 2.5), (0.2, -0.2, -2.5), (0.2, -0.2, 2.5), (0.2, 0.2, -2.5), (0.2, 0.2, 2.5)], [], [(0, 1, 3, 2), (2, 3, 7, 6), (6, 7, 5, 4), (4, 5, 1, 0), (2, 6, 4, 0), (7, 3, 1, 5)])
_uv = me_cube_191.uv_layers.new(name='UVMap')
_uv.uv.foreach_set('vector', [0.375, 0.0, 0.625, 0.0, 0.625, 0.25, 0.375, 0.25, 0.375, 0.25, 0.625, 0.25, 0.625, 0.5, 0.375, 0.5, 0.375, 0.5, 0.625, 0.5, 0.625, 0.75, 0.375, 0.75, 0.375, 0.75, 0.625, 0.75, 0.625, 1.0, 0.375, 1.0, 0.125, 0.5, 0.375, 0.5, 0.375, 0.75, 0.125, 0.75, 0.625, 0.5, 0.875, 0.5, 0.875, 0.75, 0.625, 0.75])
me_cube_191.materials.append(mat_dx_blackened_steel)
me_cube_191.update()
me_cube_192 = bpy.data.meshes.new('Cube.192')
me_cube_192.from_pydata([(-0.2, -0.2, -2.5), (-0.2, -0.2, 2.5), (-0.2, 0.2, -2.5), (-0.2, 0.2, 2.5), (0.2, -0.2, -2.5), (0.2, -0.2, 2.5), (0.2, 0.2, -2.5), (0.2, 0.2, 2.5)], [], [(0, 1, 3, 2), (2, 3, 7, 6), (6, 7, 5, 4), (4, 5, 1, 0), (2, 6, 4, 0), (7, 3, 1, 5)])
_uv = me_cube_192.uv_layers.new(name='UVMap')
_uv.uv.foreach_set('vector', [0.375, 0.0, 0.625, 0.0, 0.625, 0.25, 0.375, 0.25, 0.375, 0.25, 0.625, 0.25, 0.625, 0.5, 0.375, 0.5, 0.375, 0.5, 0.625, 0.5, 0.625, 0.75, 0.375, 0.75, 0.375, 0.75, 0.625, 0.75, 0.625, 1.0, 0.375, 1.0, 0.125, 0.5, 0.375, 0.5, 0.375, 0.75, 0.125, 0.75, 0.625, 0.5, 0.875, 0.5, 0.875, 0.75, 0.625, 0.75])
me_cube_192.materials.append(mat_dx_blackened_steel)
me_cube_192.update()
me_cube_193 = bpy.data.meshes.new('Cube.193')
me_cube_193.from_pydata([(-0.2, -0.2, -2.5), (-0.2, -0.2, 2.5), (-0.2, 0.2, -2.5), (-0.2, 0.2, 2.5), (0.2, -0.2, -2.5), (0.2, -0.2, 2.5), (0.2, 0.2, -2.5), (0.2, 0.2, 2.5)], [], [(0, 1, 3, 2), (2, 3, 7, 6), (6, 7, 5, 4), (4, 5, 1, 0), (2, 6, 4, 0), (7, 3, 1, 5)])
_uv = me_cube_193.uv_layers.new(name='UVMap')
_uv.uv.foreach_set('vector', [0.375, 0.0, 0.625, 0.0, 0.625, 0.25, 0.375, 0.25, 0.375, 0.25, 0.625, 0.25, 0.625, 0.5, 0.375, 0.5, 0.375, 0.5, 0.625, 0.5, 0.625, 0.75, 0.375, 0.75, 0.375, 0.75, 0.625, 0.75, 0.625, 1.0, 0.375, 1.0, 0.125, 0.5, 0.375, 0.5, 0.375, 0.75, 0.125, 0.75, 0.625, 0.5, 0.875, 0.5, 0.875, 0.75, 0.625, 0.75])
me_cube_193.materials.append(mat_dx_blackened_steel)
me_cube_193.update()
me_cube_194 = bpy.data.meshes.new('Cube.194')
me_cube_194.from_pydata([(-0.2, -0.2, -2.5), (-0.2, -0.2, 2.5), (-0.2, 0.2, -2.5), (-0.2, 0.2, 2.5), (0.2, -0.2, -2.5), (0.2, -0.2, 2.5), (0.2, 0.2, -2.5), (0.2, 0.2, 2.5)], [], [(0, 1, 3, 2), (2, 3, 7, 6), (6, 7, 5, 4), (4, 5, 1, 0), (2, 6, 4, 0), (7, 3, 1, 5)])
_uv = me_cube_194.uv_layers.new(name='UVMap')
_uv.uv.foreach_set('vector', [0.375, 0.0, 0.625, 0.0, 0.625, 0.25, 0.375, 0.25, 0.375, 0.25, 0.625, 0.25, 0.625, 0.5, 0.375, 0.5, 0.375, 0.5, 0.625, 0.5, 0.625, 0.75, 0.375, 0.75, 0.375, 0.75, 0.625, 0.75, 0.625, 1.0, 0.375, 1.0, 0.125, 0.5, 0.375, 0.5, 0.375, 0.75, 0.125, 0.75, 0.625, 0.5, 0.875, 0.5, 0.875, 0.75, 0.625, 0.75])
me_cube_194.materials.append(mat_dx_blackened_steel)
me_cube_194.update()
me_cube_195 = bpy.data.meshes.new('Cube.195')
me_cube_195.from_pydata([(-0.2, -0.2, -2.5), (-0.2, -0.2, 2.5), (-0.2, 0.2, -2.5), (-0.2, 0.2, 2.5), (0.2, -0.2, -2.5), (0.2, -0.2, 2.5), (0.2, 0.2, -2.5), (0.2, 0.2, 2.5)], [], [(0, 1, 3, 2), (2, 3, 7, 6), (6, 7, 5, 4), (4, 5, 1, 0), (2, 6, 4, 0), (7, 3, 1, 5)])
_uv = me_cube_195.uv_layers.new(name='UVMap')
_uv.uv.foreach_set('vector', [0.375, 0.0, 0.625, 0.0, 0.625, 0.25, 0.375, 0.25, 0.375, 0.25, 0.625, 0.25, 0.625, 0.5, 0.375, 0.5, 0.375, 0.5, 0.625, 0.5, 0.625, 0.75, 0.375, 0.75, 0.375, 0.75, 0.625, 0.75, 0.625, 1.0, 0.375, 1.0, 0.125, 0.5, 0.375, 0.5, 0.375, 0.75, 0.125, 0.75, 0.625, 0.5, 0.875, 0.5, 0.875, 0.75, 0.625, 0.75])
me_cube_195.materials.append(mat_dx_blackened_steel)
me_cube_195.update()
me_cube_196 = bpy.data.meshes.new('Cube.196')
me_cube_196.from_pydata([(-0.2, -0.2, -2.5), (-0.2, -0.2, 2.5), (-0.2, 0.2, -2.5), (-0.2, 0.2, 2.5), (0.2, -0.2, -2.5), (0.2, -0.2, 2.5), (0.2, 0.2, -2.5), (0.2, 0.2, 2.5)], [], [(0, 1, 3, 2), (2, 3, 7, 6), (6, 7, 5, 4), (4, 5, 1, 0), (2, 6, 4, 0), (7, 3, 1, 5)])
_uv = me_cube_196.uv_layers.new(name='UVMap')
_uv.uv.foreach_set('vector', [0.375, 0.0, 0.625, 0.0, 0.625, 0.25, 0.375, 0.25, 0.375, 0.25, 0.625, 0.25, 0.625, 0.5, 0.375, 0.5, 0.375, 0.5, 0.625, 0.5, 0.625, 0.75, 0.375, 0.75, 0.375, 0.75, 0.625, 0.75, 0.625, 1.0, 0.375, 1.0, 0.125, 0.5, 0.375, 0.5, 0.375, 0.75, 0.125, 0.75, 0.625, 0.5, 0.875, 0.5, 0.875, 0.75, 0.625, 0.75])
me_cube_196.materials.append(mat_dx_blackened_steel)
me_cube_196.update()
me_cube_197 = bpy.data.meshes.new('Cube.197')
me_cube_197.from_pydata([(-0.2, -0.2, -2.5), (-0.2, -0.2, 2.5), (-0.2, 0.2, -2.5), (-0.2, 0.2, 2.5), (0.2, -0.2, -2.5), (0.2, -0.2, 2.5), (0.2, 0.2, -2.5), (0.2, 0.2, 2.5)], [], [(0, 1, 3, 2), (2, 3, 7, 6), (6, 7, 5, 4), (4, 5, 1, 0), (2, 6, 4, 0), (7, 3, 1, 5)])
_uv = me_cube_197.uv_layers.new(name='UVMap')
_uv.uv.foreach_set('vector', [0.375, 0.0, 0.625, 0.0, 0.625, 0.25, 0.375, 0.25, 0.375, 0.25, 0.625, 0.25, 0.625, 0.5, 0.375, 0.5, 0.375, 0.5, 0.625, 0.5, 0.625, 0.75, 0.375, 0.75, 0.375, 0.75, 0.625, 0.75, 0.625, 1.0, 0.375, 1.0, 0.125, 0.5, 0.375, 0.5, 0.375, 0.75, 0.125, 0.75, 0.625, 0.5, 0.875, 0.5, 0.875, 0.75, 0.625, 0.75])
me_cube_197.materials.append(mat_dx_blackened_steel)
me_cube_197.update()
me_cube_198 = bpy.data.meshes.new('Cube.198')
me_cube_198.from_pydata([(-0.2, -0.2, -2.5), (-0.2, -0.2, 2.5), (-0.2, 0.2, -2.5), (-0.2, 0.2, 2.5), (0.2, -0.2, -2.5), (0.2, -0.2, 2.5), (0.2, 0.2, -2.5), (0.2, 0.2, 2.5)], [], [(0, 1, 3, 2), (2, 3, 7, 6), (6, 7, 5, 4), (4, 5, 1, 0), (2, 6, 4, 0), (7, 3, 1, 5)])
_uv = me_cube_198.uv_layers.new(name='UVMap')
_uv.uv.foreach_set('vector', [0.375, 0.0, 0.625, 0.0, 0.625, 0.25, 0.375, 0.25, 0.375, 0.25, 0.625, 0.25, 0.625, 0.5, 0.375, 0.5, 0.375, 0.5, 0.625, 0.5, 0.625, 0.75, 0.375, 0.75, 0.375, 0.75, 0.625, 0.75, 0.625, 1.0, 0.375, 1.0, 0.125, 0.5, 0.375, 0.5, 0.375, 0.75, 0.125, 0.75, 0.625, 0.5, 0.875, 0.5, 0.875, 0.75, 0.625, 0.75])
me_cube_198.materials.append(mat_dx_blackened_steel)
me_cube_198.update()
me_cube_199 = bpy.data.meshes.new('Cube.199')
me_cube_199.from_pydata([(-0.2, -0.2, -2.5), (-0.2, -0.2, 2.5), (-0.2, 0.2, -2.5), (-0.2, 0.2, 2.5), (0.2, -0.2, -2.5), (0.2, -0.2, 2.5), (0.2, 0.2, -2.5), (0.2, 0.2, 2.5)], [], [(0, 1, 3, 2), (2, 3, 7, 6), (6, 7, 5, 4), (4, 5, 1, 0), (2, 6, 4, 0), (7, 3, 1, 5)])
_uv = me_cube_199.uv_layers.new(name='UVMap')
_uv.uv.foreach_set('vector', [0.375, 0.0, 0.625, 0.0, 0.625, 0.25, 0.375, 0.25, 0.375, 0.25, 0.625, 0.25, 0.625, 0.5, 0.375, 0.5, 0.375, 0.5, 0.625, 0.5, 0.625, 0.75, 0.375, 0.75, 0.375, 0.75, 0.625, 0.75, 0.625, 1.0, 0.375, 1.0, 0.125, 0.5, 0.375, 0.5, 0.375, 0.75, 0.125, 0.75, 0.625, 0.5, 0.875, 0.5, 0.875, 0.75, 0.625, 0.75])
me_cube_199.materials.append(mat_dx_blackened_steel)
me_cube_199.update()
me_cube_200 = bpy.data.meshes.new('Cube.200')
me_cube_200.from_pydata([(-0.2, -0.2, -2.5), (-0.2, -0.2, 2.5), (-0.2, 0.2, -2.5), (-0.2, 0.2, 2.5), (0.2, -0.2, -2.5), (0.2, -0.2, 2.5), (0.2, 0.2, -2.5), (0.2, 0.2, 2.5)], [], [(0, 1, 3, 2), (2, 3, 7, 6), (6, 7, 5, 4), (4, 5, 1, 0), (2, 6, 4, 0), (7, 3, 1, 5)])
_uv = me_cube_200.uv_layers.new(name='UVMap')
_uv.uv.foreach_set('vector', [0.375, 0.0, 0.625, 0.0, 0.625, 0.25, 0.375, 0.25, 0.375, 0.25, 0.625, 0.25, 0.625, 0.5, 0.375, 0.5, 0.375, 0.5, 0.625, 0.5, 0.625, 0.75, 0.375, 0.75, 0.375, 0.75, 0.625, 0.75, 0.625, 1.0, 0.375, 1.0, 0.125, 0.5, 0.375, 0.5, 0.375, 0.75, 0.125, 0.75, 0.625, 0.5, 0.875, 0.5, 0.875, 0.75, 0.625, 0.75])
me_cube_200.materials.append(mat_dx_blackened_steel)
me_cube_200.update()
me_cube_201 = bpy.data.meshes.new('Cube.201')
me_cube_201.from_pydata([(-0.2, -0.2, -2.5), (-0.2, -0.2, 2.5), (-0.2, 0.2, -2.5), (-0.2, 0.2, 2.5), (0.2, -0.2, -2.5), (0.2, -0.2, 2.5), (0.2, 0.2, -2.5), (0.2, 0.2, 2.5)], [], [(0, 1, 3, 2), (2, 3, 7, 6), (6, 7, 5, 4), (4, 5, 1, 0), (2, 6, 4, 0), (7, 3, 1, 5)])
_uv = me_cube_201.uv_layers.new(name='UVMap')
_uv.uv.foreach_set('vector', [0.375, 0.0, 0.625, 0.0, 0.625, 0.25, 0.375, 0.25, 0.375, 0.25, 0.625, 0.25, 0.625, 0.5, 0.375, 0.5, 0.375, 0.5, 0.625, 0.5, 0.625, 0.75, 0.375, 0.75, 0.375, 0.75, 0.625, 0.75, 0.625, 1.0, 0.375, 1.0, 0.125, 0.5, 0.375, 0.5, 0.375, 0.75, 0.125, 0.75, 0.625, 0.5, 0.875, 0.5, 0.875, 0.75, 0.625, 0.75])
me_cube_201.materials.append(mat_dx_blackened_steel)
me_cube_201.update()
me_cube_202 = bpy.data.meshes.new('Cube.202')
me_cube_202.from_pydata([(-0.2, -0.2, -2.5), (-0.2, -0.2, 2.5), (-0.2, 0.2, -2.5), (-0.2, 0.2, 2.5), (0.2, -0.2, -2.5), (0.2, -0.2, 2.5), (0.2, 0.2, -2.5), (0.2, 0.2, 2.5)], [], [(0, 1, 3, 2), (2, 3, 7, 6), (6, 7, 5, 4), (4, 5, 1, 0), (2, 6, 4, 0), (7, 3, 1, 5)])
_uv = me_cube_202.uv_layers.new(name='UVMap')
_uv.uv.foreach_set('vector', [0.375, 0.0, 0.625, 0.0, 0.625, 0.25, 0.375, 0.25, 0.375, 0.25, 0.625, 0.25, 0.625, 0.5, 0.375, 0.5, 0.375, 0.5, 0.625, 0.5, 0.625, 0.75, 0.375, 0.75, 0.375, 0.75, 0.625, 0.75, 0.625, 1.0, 0.375, 1.0, 0.125, 0.5, 0.375, 0.5, 0.375, 0.75, 0.125, 0.75, 0.625, 0.5, 0.875, 0.5, 0.875, 0.75, 0.625, 0.75])
me_cube_202.materials.append(mat_dx_blackened_steel)
me_cube_202.update()
me_cube_203 = bpy.data.meshes.new('Cube.203')
me_cube_203.from_pydata([(-0.2, -0.2, -2.5), (-0.2, -0.2, 2.5), (-0.2, 0.2, -2.5), (-0.2, 0.2, 2.5), (0.2, -0.2, -2.5), (0.2, -0.2, 2.5), (0.2, 0.2, -2.5), (0.2, 0.2, 2.5)], [], [(0, 1, 3, 2), (2, 3, 7, 6), (6, 7, 5, 4), (4, 5, 1, 0), (2, 6, 4, 0), (7, 3, 1, 5)])
_uv = me_cube_203.uv_layers.new(name='UVMap')
_uv.uv.foreach_set('vector', [0.375, 0.0, 0.625, 0.0, 0.625, 0.25, 0.375, 0.25, 0.375, 0.25, 0.625, 0.25, 0.625, 0.5, 0.375, 0.5, 0.375, 0.5, 0.625, 0.5, 0.625, 0.75, 0.375, 0.75, 0.375, 0.75, 0.625, 0.75, 0.625, 1.0, 0.375, 1.0, 0.125, 0.5, 0.375, 0.5, 0.375, 0.75, 0.125, 0.75, 0.625, 0.5, 0.875, 0.5, 0.875, 0.75, 0.625, 0.75])
me_cube_203.materials.append(mat_dx_blackened_steel)
me_cube_203.update()
me_cube_204 = bpy.data.meshes.new('Cube.204')
me_cube_204.from_pydata([(-0.2, -0.2, -2.5), (-0.2, -0.2, 2.5), (-0.2, 0.2, -2.5), (-0.2, 0.2, 2.5), (0.2, -0.2, -2.5), (0.2, -0.2, 2.5), (0.2, 0.2, -2.5), (0.2, 0.2, 2.5)], [], [(0, 1, 3, 2), (2, 3, 7, 6), (6, 7, 5, 4), (4, 5, 1, 0), (2, 6, 4, 0), (7, 3, 1, 5)])
_uv = me_cube_204.uv_layers.new(name='UVMap')
_uv.uv.foreach_set('vector', [0.375, 0.0, 0.625, 0.0, 0.625, 0.25, 0.375, 0.25, 0.375, 0.25, 0.625, 0.25, 0.625, 0.5, 0.375, 0.5, 0.375, 0.5, 0.625, 0.5, 0.625, 0.75, 0.375, 0.75, 0.375, 0.75, 0.625, 0.75, 0.625, 1.0, 0.375, 1.0, 0.125, 0.5, 0.375, 0.5, 0.375, 0.75, 0.125, 0.75, 0.625, 0.5, 0.875, 0.5, 0.875, 0.75, 0.625, 0.75])
me_cube_204.materials.append(mat_dx_blackened_steel)
me_cube_204.update()
me_cube_205 = bpy.data.meshes.new('Cube.205')
me_cube_205.from_pydata([(-0.2, -0.2, -2.5), (-0.2, -0.2, 2.5), (-0.2, 0.2, -2.5), (-0.2, 0.2, 2.5), (0.2, -0.2, -2.5), (0.2, -0.2, 2.5), (0.2, 0.2, -2.5), (0.2, 0.2, 2.5)], [], [(0, 1, 3, 2), (2, 3, 7, 6), (6, 7, 5, 4), (4, 5, 1, 0), (2, 6, 4, 0), (7, 3, 1, 5)])
_uv = me_cube_205.uv_layers.new(name='UVMap')
_uv.uv.foreach_set('vector', [0.375, 0.0, 0.625, 0.0, 0.625, 0.25, 0.375, 0.25, 0.375, 0.25, 0.625, 0.25, 0.625, 0.5, 0.375, 0.5, 0.375, 0.5, 0.625, 0.5, 0.625, 0.75, 0.375, 0.75, 0.375, 0.75, 0.625, 0.75, 0.625, 1.0, 0.375, 1.0, 0.125, 0.5, 0.375, 0.5, 0.375, 0.75, 0.125, 0.75, 0.625, 0.5, 0.875, 0.5, 0.875, 0.75, 0.625, 0.75])
me_cube_205.materials.append(mat_dx_blackened_steel)
me_cube_205.update()
me_cube_206 = bpy.data.meshes.new('Cube.206')
me_cube_206.from_pydata([(-0.2, -0.2, -2.5), (-0.2, -0.2, 2.5), (-0.2, 0.2, -2.5), (-0.2, 0.2, 2.5), (0.2, -0.2, -2.5), (0.2, -0.2, 2.5), (0.2, 0.2, -2.5), (0.2, 0.2, 2.5)], [], [(0, 1, 3, 2), (2, 3, 7, 6), (6, 7, 5, 4), (4, 5, 1, 0), (2, 6, 4, 0), (7, 3, 1, 5)])
_uv = me_cube_206.uv_layers.new(name='UVMap')
_uv.uv.foreach_set('vector', [0.375, 0.0, 0.625, 0.0, 0.625, 0.25, 0.375, 0.25, 0.375, 0.25, 0.625, 0.25, 0.625, 0.5, 0.375, 0.5, 0.375, 0.5, 0.625, 0.5, 0.625, 0.75, 0.375, 0.75, 0.375, 0.75, 0.625, 0.75, 0.625, 1.0, 0.375, 1.0, 0.125, 0.5, 0.375, 0.5, 0.375, 0.75, 0.125, 0.75, 0.625, 0.5, 0.875, 0.5, 0.875, 0.75, 0.625, 0.75])
me_cube_206.materials.append(mat_dx_blackened_steel)
me_cube_206.update()
me_cube_207 = bpy.data.meshes.new('Cube.207')
me_cube_207.from_pydata([(-0.2, -0.2, -2.5), (-0.2, -0.2, 2.5), (-0.2, 0.2, -2.5), (-0.2, 0.2, 2.5), (0.2, -0.2, -2.5), (0.2, -0.2, 2.5), (0.2, 0.2, -2.5), (0.2, 0.2, 2.5)], [], [(0, 1, 3, 2), (2, 3, 7, 6), (6, 7, 5, 4), (4, 5, 1, 0), (2, 6, 4, 0), (7, 3, 1, 5)])
_uv = me_cube_207.uv_layers.new(name='UVMap')
_uv.uv.foreach_set('vector', [0.375, 0.0, 0.625, 0.0, 0.625, 0.25, 0.375, 0.25, 0.375, 0.25, 0.625, 0.25, 0.625, 0.5, 0.375, 0.5, 0.375, 0.5, 0.625, 0.5, 0.625, 0.75, 0.375, 0.75, 0.375, 0.75, 0.625, 0.75, 0.625, 1.0, 0.375, 1.0, 0.125, 0.5, 0.375, 0.5, 0.375, 0.75, 0.125, 0.75, 0.625, 0.5, 0.875, 0.5, 0.875, 0.75, 0.625, 0.75])
me_cube_207.materials.append(mat_dx_blackened_steel)
me_cube_207.update()
me_cube_208 = bpy.data.meshes.new('Cube.208')
me_cube_208.from_pydata([(-0.2, -0.2, -2.5), (-0.2, -0.2, 2.5), (-0.2, 0.2, -2.5), (-0.2, 0.2, 2.5), (0.2, -0.2, -2.5), (0.2, -0.2, 2.5), (0.2, 0.2, -2.5), (0.2, 0.2, 2.5)], [], [(0, 1, 3, 2), (2, 3, 7, 6), (6, 7, 5, 4), (4, 5, 1, 0), (2, 6, 4, 0), (7, 3, 1, 5)])
_uv = me_cube_208.uv_layers.new(name='UVMap')
_uv.uv.foreach_set('vector', [0.375, 0.0, 0.625, 0.0, 0.625, 0.25, 0.375, 0.25, 0.375, 0.25, 0.625, 0.25, 0.625, 0.5, 0.375, 0.5, 0.375, 0.5, 0.625, 0.5, 0.625, 0.75, 0.375, 0.75, 0.375, 0.75, 0.625, 0.75, 0.625, 1.0, 0.375, 1.0, 0.125, 0.5, 0.375, 0.5, 0.375, 0.75, 0.125, 0.75, 0.625, 0.5, 0.875, 0.5, 0.875, 0.75, 0.625, 0.75])
me_cube_208.materials.append(mat_dx_blackened_steel)
me_cube_208.update()

# ---- objects
ob_vol_1f_a = bpy.data.objects.new('Vol_1F_A', me_cube_146)
ob_vol_1f_b = bpy.data.objects.new('Vol_1F_B', me_cube_147)
ob_vol_1f_c = bpy.data.objects.new('Vol_1F_C', me_cube_148)
ob_vol_2f_a = bpy.data.objects.new('Vol_2F_A', me_cube_149)
ob_vol_2f_b = bpy.data.objects.new('Vol_2F_B', me_cube_150)
ob_vol_3f_a = bpy.data.objects.new('Vol_3F_A', me_cube_151)
ob_vol_3f_b = bpy.data.objects.new('Vol_3F_B', me_cube_152)
ob_vol_3f_c = bpy.data.objects.new('Vol_3F_C', me_cube_153)
ob_vol_4f_a = bpy.data.objects.new('Vol_4F_A', me_cube_154)
ob_vol_4f_b = bpy.data.objects.new('Vol_4F_B', me_cube_155)
ob_vol_5f_a = bpy.data.objects.new('Vol_5F_A', me_cube_156)
ob_vol_5f_b = bpy.data.objects.new('Vol_5F_B', me_cube_157)
ob_vol_6f_a = bpy.data.objects.new('Vol_6F_A', me_cube_158)
ob_vol_b1 = bpy.data.objects.new('Vol_B1', me_cube_159)
ob_ground = bpy.data.objects.new('Ground', me_plane_001)
ob_slab_b1 = bpy.data.objects.new('Slab_B1', me_cube_160)
ob_slab_1f = bpy.data.objects.new('Slab_1F', me_cube_161)
ob_slab_2f = bpy.data.objects.new('Slab_2F', me_cube_162)
ob_slab_3f = bpy.data.objects.new('Slab_3F', me_cube_163)
ob_slab_4f = bpy.data.objects.new('Slab_4F', me_cube_164)
ob_slab_5f = bpy.data.objects.new('Slab_5F', me_cube_165)
ob_slab_6f = bpy.data.objects.new('Slab_6F', me_cube_166)
ob_slab_roof = bpy.data.objects.new('Slab_Roof', me_cube_167)
ob_core = bpy.data.objects.new('Core', me_cube_168)
ob_col_b1_c1 = bpy.data.objects.new('Col_B1_C1', me_cube_169)
ob_col_b1_c2 = bpy.data.objects.new('Col_B1_C2', me_cube_170)
ob_col_b1_c3 = bpy.data.objects.new('Col_B1_C3', me_cube_171)
ob_col_b1_c4 = bpy.data.objects.new('Col_B1_C4', me_cube_172)
ob_col_b1_c5 = bpy.data.objects.new('Col_B1_C5', me_cube_173)
ob_col_b1_c6 = bpy.data.objects.new('Col_B1_C6', me_cube_174)
ob_col_1f_c1 = bpy.data.objects.new('Col_1F_C1', me_cube_175)
ob_col_1f_c2 = bpy.data.objects.new('Col_1F_C2', me_cube_176)
ob_col_1f_c3 = bpy.data.objects.new('Col_1F_C3', me_cube_177)
ob_col_1f_c4 = bpy.data.objects.new('Col_1F_C4', me_cube_178)
ob_col_1f_c5 = bpy.data.objects.new('Col_1F_C5', me_cube_179)
ob_col_1f_c6 = bpy.data.objects.new('Col_1F_C6', me_cube_180)
ob_col_2f_c1 = bpy.data.objects.new('Col_2F_C1', me_cube_181)
ob_col_2f_c2 = bpy.data.objects.new('Col_2F_C2', me_cube_182)
ob_col_2f_c3 = bpy.data.objects.new('Col_2F_C3', me_cube_183)
ob_col_2f_c4 = bpy.data.objects.new('Col_2F_C4', me_cube_184)
ob_col_2f_c5 = bpy.data.objects.new('Col_2F_C5', me_cube_185)
ob_col_2f_c6 = bpy.data.objects.new('Col_2F_C6', me_cube_186)
ob_col_3f_c1 = bpy.data.objects.new('Col_3F_C1', me_cube_187)
ob_col_3f_c2 = bpy.data.objects.new('Col_3F_C2', me_cube_188)
ob_col_3f_c3 = bpy.data.objects.new('Col_3F_C3', me_cube_189)
ob_col_3f_c4 = bpy.data.objects.new('Col_3F_C4', me_cube_190)
ob_col_3f_c5 = bpy.data.objects.new('Col_3F_C5', me_cube_191)
ob_col_3f_c6 = bpy.data.objects.new('Col_3F_C6', me_cube_192)
ob_col_4f_c1 = bpy.data.objects.new('Col_4F_C1', me_cube_193)
ob_col_4f_c2 = bpy.data.objects.new('Col_4F_C2', me_cube_194)
ob_col_4f_c3 = bpy.data.objects.new('Col_4F_C3', me_cube_195)
ob_col_4f_c4 = bpy.data.objects.new('Col_4F_C4', me_cube_196)
ob_col_4f_c5 = bpy.data.objects.new('Col_4F_C5', me_cube_197)
ob_col_4f_c6 = bpy.data.objects.new('Col_4F_C6', me_cube_198)
ob_col_5f_c1 = bpy.data.objects.new('Col_5F_C1', me_cube_199)
ob_col_5f_c2 = bpy.data.objects.new('Col_5F_C2', me_cube_200)
ob_col_5f_c5 = bpy.data.objects.new('Col_5F_C5', me_cube_201)
ob_col_5f_c6 = bpy.data.objects.new('Col_5F_C6', me_cube_202)
ob_col_6f_c1 = bpy.data.objects.new('Col_6F_C1', me_cube_203)
ob_col_6f_c2 = bpy.data.objects.new('Col_6F_C2', me_cube_204)
ob_col_6f_c3 = bpy.data.objects.new('Col_6F_C3', me_cube_205)
ob_col_6f_c4 = bpy.data.objects.new('Col_6F_C4', me_cube_206)
ob_col_6f_c5 = bpy.data.objects.new('Col_6F_C5', me_cube_207)
ob_col_6f_c6 = bpy.data.objects.new('Col_6F_C6', me_cube_208)
ob_sun = bpy.data.objects.new('Sun', light_sun_001)
ob_light_front = bpy.data.objects.new('Light_Front', light_area_003)
ob_light_back = bpy.data.objects.new('Light_Back', light_area_004)
ob_cam_sw = bpy.data.objects.new('Cam_SW', cam_camera_003)

# ---- transforms, parenting, visibility, modifiers, constraints
ob_vol_1f_a.location = (0.0, -10.51, 2.5)
ob_vol_1f_b.location = (-0.9, 1.0, 2.5)
ob_vol_1f_c.location = (0.5, 11.51, 2.5)
ob_vol_2f_a.location = (-2.5, -8.012, 7.5)
ob_vol_2f_b.location = (-3.75, 8.012, 7.5)
ob_vol_3f_a.location = (2.0, -13.01, 12.5)
ob_vol_3f_b.location = (3.0, -2.0, 12.5)
ob_vol_3f_c.location = (1.1, 8.012, 12.5)
ob_vol_4f_a.location = (-3.0, -6.512, 17.5)
ob_vol_4f_b.location = (-1.65, 9.512, 17.5)
ob_vol_5f_a.location = (2.5, -10.76, 22.5)
ob_vol_5f_b.location = (1.6, 5.262, 22.5)
ob_vol_6f_a.location = (0.0, -1.5, 27.5)
ob_vol_b1.location = (0.0, 0.0, -2.5)
ob_ground.location = (0.0, 0.0, 0.0)
ob_slab_b1.location = (0.0, 0.0, -4.85)
ob_slab_1f.location = (0.0, 0.0, 0.15)
ob_slab_2f.location = (-2.5, 2.0, 5.15)
ob_slab_3f.location = (2.0, -3.0, 10.15)
ob_slab_4f.location = (-3.0, 1.0, 15.15)
ob_slab_5f.location = (2.5, -2.5, 20.15)
ob_slab_6f.location = (0.0, -1.5, 25.15)
ob_slab_roof.location = (0.0, -1.5, 30.15)
ob_core.location = (6.5, 13.5, 12.5)
ob_col_b1_c1.location = (-3.0, -8.0, -2.5)
ob_col_b1_c2.location = (3.0, -8.0, -2.5)
ob_col_b1_c3.location = (-3.0, 0.0, -2.5)
ob_col_b1_c4.location = (3.0, 0.0, -2.5)
ob_col_b1_c5.location = (-3.0, 8.0, -2.5)
ob_col_b1_c6.location = (3.0, 8.0, -2.5)
ob_col_1f_c1.location = (-3.0, -8.0, 2.5)
ob_col_1f_c2.location = (3.0, -8.0, 2.5)
ob_col_1f_c3.location = (-3.0, 0.0, 2.5)
ob_col_1f_c4.location = (3.0, 0.0, 2.5)
ob_col_1f_c5.location = (-3.0, 8.0, 2.5)
ob_col_1f_c6.location = (3.0, 8.0, 2.5)
ob_col_2f_c1.location = (-3.0, -8.0, 7.5)
ob_col_2f_c2.location = (3.0, -8.0, 7.5)
ob_col_2f_c3.location = (-3.0, 0.0, 7.5)
ob_col_2f_c4.location = (3.0, 0.0, 7.5)
ob_col_2f_c5.location = (-3.0, 8.0, 7.5)
ob_col_2f_c6.location = (3.0, 8.0, 7.5)
ob_col_3f_c1.location = (-3.0, -8.0, 12.5)
ob_col_3f_c2.location = (3.0, -8.0, 12.5)
ob_col_3f_c3.location = (-3.0, 0.0, 12.5)
ob_col_3f_c4.location = (3.0, 0.0, 12.5)
ob_col_3f_c5.location = (-3.0, 8.0, 12.5)
ob_col_3f_c6.location = (3.0, 8.0, 12.5)
ob_col_4f_c1.location = (-3.0, -8.0, 17.5)
ob_col_4f_c2.location = (3.0, -8.0, 17.5)
ob_col_4f_c3.location = (-3.0, 0.0, 17.5)
ob_col_4f_c4.location = (3.0, 0.0, 17.5)
ob_col_4f_c5.location = (-3.0, 8.0, 17.5)
ob_col_4f_c6.location = (3.0, 8.0, 17.5)
ob_col_5f_c1.location = (-3.0, -8.0, 22.5)
ob_col_5f_c2.location = (3.0, -8.0, 22.5)
ob_col_5f_c5.location = (-3.0, 8.0, 22.5)
ob_col_5f_c6.location = (3.0, 8.0, 22.5)
ob_col_6f_c1.location = (-3.0, -8.0, 27.5)
ob_col_6f_c2.location = (3.0, -8.0, 27.5)
ob_col_6f_c3.location = (-3.0, 0.0, 27.5)
ob_col_6f_c4.location = (3.0, 0.0, 27.5)
ob_col_6f_c5.location = (-3.0, 8.0, 27.5)
ob_col_6f_c6.location = (3.0, 8.0, 27.5)
ob_sun.location = (0.0, 0.0, 40.0)
ob_sun.rotation_euler = (0.9599, 0.2618, -0.5236)
ob_light_front.location = (0.0, -25.0, 15.0)
ob_light_front.rotation_euler = (1.222, 0.0, 0.0)
ob_light_back.location = (0.0, 25.0, 12.0)
ob_light_back.rotation_euler = (-1.222, 0.0, 0.0)
ob_cam_sw.location = (-35.0, -40.0, 20.0)
_c = ob_cam_sw.constraints.new('TRACK_TO'); _c.name = 'Track To'
_c.target = ob_vol_3f_b

# ---- collection membership
scene.collection.objects.link(ob_vol_1f_a)
scene.collection.objects.link(ob_vol_1f_b)
scene.collection.objects.link(ob_vol_1f_c)
scene.collection.objects.link(ob_vol_2f_a)
scene.collection.objects.link(ob_vol_2f_b)
scene.collection.objects.link(ob_vol_3f_a)
scene.collection.objects.link(ob_vol_3f_b)
scene.collection.objects.link(ob_vol_3f_c)
scene.collection.objects.link(ob_vol_4f_a)
scene.collection.objects.link(ob_vol_4f_b)
scene.collection.objects.link(ob_vol_5f_a)
scene.collection.objects.link(ob_vol_5f_b)
scene.collection.objects.link(ob_vol_6f_a)
scene.collection.objects.link(ob_vol_b1)
scene.collection.objects.link(ob_ground)
scene.collection.objects.link(ob_slab_b1)
scene.collection.objects.link(ob_slab_1f)
scene.collection.objects.link(ob_slab_2f)
scene.collection.objects.link(ob_slab_3f)
scene.collection.objects.link(ob_slab_4f)
scene.collection.objects.link(ob_slab_5f)
scene.collection.objects.link(ob_slab_6f)
scene.collection.objects.link(ob_slab_roof)
scene.collection.objects.link(ob_core)
scene.collection.objects.link(ob_col_b1_c1)
scene.collection.objects.link(ob_col_b1_c2)
scene.collection.objects.link(ob_col_b1_c3)
scene.collection.objects.link(ob_col_b1_c4)
scene.collection.objects.link(ob_col_b1_c5)
scene.collection.objects.link(ob_col_b1_c6)
scene.collection.objects.link(ob_col_1f_c1)
scene.collection.objects.link(ob_col_1f_c2)
scene.collection.objects.link(ob_col_1f_c3)
scene.collection.objects.link(ob_col_1f_c4)
scene.collection.objects.link(ob_col_1f_c5)
scene.collection.objects.link(ob_col_1f_c6)
scene.collection.objects.link(ob_col_2f_c1)
scene.collection.objects.link(ob_col_2f_c2)
scene.collection.objects.link(ob_col_2f_c3)
scene.collection.objects.link(ob_col_2f_c4)
scene.collection.objects.link(ob_col_2f_c5)
scene.collection.objects.link(ob_col_2f_c6)
scene.collection.objects.link(ob_col_3f_c1)
scene.collection.objects.link(ob_col_3f_c2)
scene.collection.objects.link(ob_col_3f_c3)
scene.collection.objects.link(ob_col_3f_c4)
scene.collection.objects.link(ob_col_3f_c5)
scene.collection.objects.link(ob_col_3f_c6)
scene.collection.objects.link(ob_col_4f_c1)
scene.collection.objects.link(ob_col_4f_c2)
scene.collection.objects.link(ob_col_4f_c3)
scene.collection.objects.link(ob_col_4f_c4)
scene.collection.objects.link(ob_col_4f_c5)
scene.collection.objects.link(ob_col_4f_c6)
scene.collection.objects.link(ob_col_5f_c1)
scene.collection.objects.link(ob_col_5f_c2)
scene.collection.objects.link(ob_col_5f_c5)
scene.collection.objects.link(ob_col_5f_c6)
scene.collection.objects.link(ob_col_6f_c1)
scene.collection.objects.link(ob_col_6f_c2)
scene.collection.objects.link(ob_col_6f_c3)
scene.collection.objects.link(ob_col_6f_c4)
scene.collection.objects.link(ob_col_6f_c5)
scene.collection.objects.link(ob_col_6f_c6)
scene.collection.objects.link(ob_sun)
scene.collection.objects.link(ob_light_front)
scene.collection.objects.link(ob_light_back)
scene.collection.objects.link(ob_cam_sw)

# ---- scene / render settings (as saved in the file)
scene.camera = ob_cam_sw
scene.frame_start = 1; scene.frame_end = 250; scene.frame_set(1)
scene.render.engine = 'CYCLES'
scene.render.resolution_percentage = 50
scene.render.bake_bias = 0.0
scene.render.bake_samples = 0
scene.cycles.samples = 64
scene.cycles.sampling_pattern = 'TABULATED_SOBOL'
scene.eevee.use_volume_custom_range = False
bpy.context.view_layer.update()
